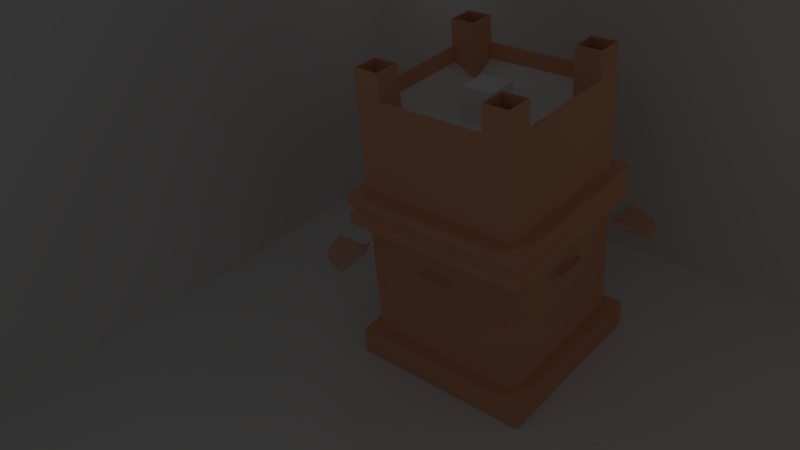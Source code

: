 # Source: mizbeach_nechoshet.blend  (saved by Blender 2.74.0; exported with 4.5.12 LTS)
import bpy
from mathutils import Matrix  # noqa: F401  (used for matrix-valued properties, if any)

bpy.ops.wm.read_factory_settings(use_empty=True)
scene = bpy.context.scene
scene.name = 'Scene'

# ---- collections
col_collection_1 = bpy.data.collections.new('Collection 1'); scene.collection.children.link(col_collection_1)

# ---- materials (node trees are filled in below, after node groups)
mat_material = bpy.data.materials.new('Material')
mat_material.alpha_threshold = 0.0
mat_material.use_transparent_shadow = False
mat_material.roughness = 0.5
mat_material.line_color = (0.0, 0.0, 0.0, 1.0)
mat_gravel = bpy.data.materials.new('gravel')
mat_gravel.alpha_threshold = 0.0
mat_gravel.use_transparent_shadow = False
mat_gravel.roughness = 0.5
mat_copper = bpy.data.materials.new('copper')
mat_copper.alpha_threshold = 0.0
mat_copper.use_transparent_shadow = False
mat_copper.diffuse_color = (0.8, 0.3902, 0.229, 1.0)
mat_copper.roughness = 0.5
mat_copper.specular_intensity = 0.7518

# ---- material node trees

# ---- world
world_world = bpy.data.worlds.new('World'); scene.world = world_world
world_world.color = (0.05088, 0.05088, 0.05088)
world_world.use_sun_shadow = False
world_world.sun_shadow_jitter_overblur = 0.0
world_world.cycles.sampling_method = 'MANUAL'
world_world.cycles.sample_map_resolution = 256

# ---- cameras
cam_camera_001 = bpy.data.cameras.new('Camera.001')
cam_camera_001.clip_end = 500.0
cam_camera_001.lens = 35.0
cam_camera_001.sensor_width = 32.0
cam_camera_001.sensor_height = 18.0
cam_camera_001.display_size = 2.0
cam_camera_001.dof.focus_distance = 0.0
cam_camera_001.dof.aperture_fstop = 128.0

# ---- lights
light_spot = bpy.data.lights.new('Spot', 'SPOT')
light_spot.transmission_factor = 0.0
light_spot.energy = 389.0
light_spot.shadow_buffer_clip_start = 0.5
light_spot.shadow_soft_size = 0.1
light_spot.shadow_maximum_resolution = 0.006
light_spot.use_absolute_resolution = True
light_spot.cycles.use_multiple_importance_sampling = False
light_point_001 = bpy.data.lights.new('Point.001', 'POINT')
light_point_001.color = (1.0, 0.9887, 0.4325)
light_point_001.transmission_factor = 0.0
light_point_001.energy = 178.0
light_point_001.shadow_buffer_clip_start = 0.5
light_point_001.shadow_soft_size = 0.1
light_point_001.shadow_maximum_resolution = 0.006
light_point_001.use_absolute_resolution = True
light_point_001.cycles.use_multiple_importance_sampling = False
light_area = bpy.data.lights.new('Area', 'AREA')
light_area.transmission_factor = 0.0
light_area.energy = 78.54
light_area.shadow_buffer_clip_start = 0.5
light_area.shadow_soft_size = 0.1
light_area.shadow_maximum_resolution = 0.006
light_area.use_absolute_resolution = True
light_area.size = 0.1
light_area.size_y = 0.1
light_area.cycles.use_multiple_importance_sampling = False
light_point = bpy.data.lights.new('Point', 'POINT')
light_point.color = (0.5256, 0.6923, 1.0)
light_point.transmission_factor = 0.0
light_point.energy = 272.0
light_point.shadow_buffer_clip_start = 0.5
light_point.shadow_soft_size = 0.1
light_point.shadow_maximum_resolution = 0.006
light_point.use_absolute_resolution = True
light_point.cycles.use_multiple_importance_sampling = False

# ---- meshes
me_cube_006 = bpy.data.meshes.new('Cube.006')
me_cube_006.from_pydata([(-1.0, -1.0, -1.0), (-1.0, -1.0, 1.0), (-1.0, 1.0, -1.0), (-1.0, 1.0, 1.0), (1.0, -1.0, -1.0), (1.0, -1.0, 1.0), (1.0, 1.0, -1.0), (1.0, 1.0, 1.0)], [], [(1, 3, 2, 0), (3, 7, 6, 2), (7, 5, 4, 6), (5, 1, 0, 4), (0, 2, 6, 4), (5, 7, 3, 1)])
me_cube_006.materials.append(mat_material)
me_cube_006.use_remesh_preserve_volume = False
me_cube_006.use_remesh_preserve_attributes = False
me_cube_006.use_mirror_vertex_groups = False
me_cube_006.update()
me_cube_005 = bpy.data.meshes.new('Cube.005')
me_cube_005.from_pydata([(-1.0, -1.0, -1.0), (-1.0, -1.0, 1.0), (-1.0, 1.0, -1.0), (-1.0, 1.0, 1.0), (1.0, -1.0, -1.0), (1.0, -1.0, 1.0), (1.0, 1.0, -1.0), (1.0, 1.0, 1.0)], [], [(1, 3, 2, 0), (3, 7, 6, 2), (7, 5, 4, 6), (5, 1, 0, 4), (0, 2, 6, 4), (5, 7, 3, 1)])
me_cube_005.materials.append(mat_material)
me_cube_005.use_remesh_preserve_volume = False
me_cube_005.use_remesh_preserve_attributes = False
me_cube_005.use_mirror_vertex_groups = False
me_cube_005.update()
me_cube_004 = bpy.data.meshes.new('Cube.004')
me_cube_004.from_pydata([(-1.0, -1.0, -1.0), (-1.0, -1.0, 1.0), (-1.0, 1.0, -1.0), (-1.0, 1.0, 1.0), (1.0, -1.0, -1.0), (1.0, -1.0, 1.0), (1.0, 1.0, -1.0), (1.0, 1.0, 1.0)], [], [(1, 3, 2, 0), (3, 7, 6, 2), (7, 5, 4, 6), (5, 1, 0, 4), (0, 2, 6, 4), (5, 7, 3, 1)])
me_cube_004.materials.append(mat_material)
me_cube_004.use_remesh_preserve_volume = False
me_cube_004.use_remesh_preserve_attributes = False
me_cube_004.use_mirror_vertex_groups = False
me_cube_004.update()
me_cube_003 = bpy.data.meshes.new('Cube.003')
me_cube_003.from_pydata([(-1.0, -1.0, -1.0), (-1.0, -1.0, 1.14), (-1.0, 1.0, -1.0), (-1.0, 1.0, 1.14), (1.0, -1.0, -1.0), (1.0, -1.0, 1.14), (1.0, 1.0, -1.0), (1.0, 1.0, 1.14), (-0.2007, 1.0, 1.14), (0.2007, 1.0, 1.14), (0.2007, 1.0, -1.0), (-0.2007, 1.0, -1.0), (0.2007, -1.0, 1.14), (-0.2007, -1.0, 1.14), (-0.2007, -1.0, -1.0), (0.2007, -1.0, -1.0), (-1.0, -0.2007, 1.14), (-1.0, 0.2007, 1.14), (-1.0, 0.2007, -1.0), (-1.0, -0.2007, -1.0), (1.0, 0.2007, 1.14), (1.0, -0.2007, 1.14), (1.0, -0.2007, -1.0), (1.0, 0.2007, -1.0), (0.2007, 0.2007, 1.0), (0.2007, -0.2007, 1.0), (-0.2007, 0.2007, 1.0), (-0.2007, -0.2007, 1.0), (-0.2007, 0.2007, -1.0), (-0.2007, -0.2007, -1.0), (0.2007, 0.2007, -1.0), (0.2007, -0.2007, -1.0), (0.2007, 0.2007, 1.255), (0.2007, -0.2007, 1.255), (-0.2007, 0.2007, 1.255), (-0.2007, -0.2007, 1.255), (-0.602, 1.0, -1.0), (-0.602, -1.0, 1.14), (-0.602, 1.0, 1.14), (-0.602, -1.0, -1.0), (-0.602, -0.2007, -1.0), (-0.602, 0.2007, -1.0), (-0.602, -0.2007, 1.0), (-0.602, 0.2007, 1.0), (0.602, 1.0, 1.14), (0.602, -1.0, -1.0), (0.602, 1.0, -1.0), (0.602, -1.0, 1.14), (0.602, -0.2007, 1.0), (0.602, 0.2007, 1.0), (0.602, -0.2007, -1.0), (0.602, 0.2007, -1.0), (-1.0, 0.602, 1.14), (1.0, 0.602, -1.0), (-1.0, 0.602, -1.0), (1.0, 0.602, 1.14), (0.2007, 0.602, 1.0), (-0.2007, 0.602, 1.0), (-0.2007, 0.602, -1.0), (0.2007, 0.602, -1.0), (-0.602, 0.602, -1.0), (-0.602, 0.602, 1.0), (0.602, 0.602, 1.0), (0.602, 0.602, -1.0), (-1.0, -0.602, -1.0), (1.0, -0.602, 1.14), (0.2007, -0.602, 1.0), (-0.2007, -0.602, 1.0), (-0.2007, -0.602, -1.0), (0.2007, -0.602, -1.0), (-1.0, -0.602, 1.14), (1.0, -0.602, -1.0), (-0.602, -0.602, 1.0), (-0.602, -0.602, -1.0), (0.602, -0.602, -1.0), (0.602, -0.602, 1.0)], [], [(52, 3, 2, 54), (44, 7, 6, 46), (65, 5, 4, 71), (37, 1, 0, 39), (63, 46, 6, 53), (61, 38, 3, 52), (62, 44, 9, 56), (56, 9, 8, 57), (60, 36, 11, 58), (58, 11, 10, 59), (47, 12, 15, 45), (12, 13, 14, 15), (38, 8, 11, 36), (8, 9, 10, 11), (68, 29, 31, 69), (29, 28, 30, 31), (73, 40, 29, 68), (40, 41, 28, 29), (66, 25, 27, 67), (24, 26, 34, 32), (75, 48, 25, 66), (48, 49, 24, 25), (72, 42, 16, 70), (42, 43, 17, 16), (74, 50, 22, 71), (50, 51, 23, 22), (55, 20, 23, 53), (20, 21, 22, 23), (70, 16, 19, 64), (16, 17, 18, 19), (33, 32, 34, 35), (27, 25, 33, 35), (26, 27, 35, 34), (25, 24, 32, 33), (27, 26, 43, 42), (67, 27, 42, 72), (19, 18, 41, 40), (64, 19, 40, 73), (3, 38, 36, 2), (54, 2, 36, 60), (57, 8, 38, 61), (13, 37, 39, 14), (31, 30, 51, 50), (69, 31, 50, 74), (21, 20, 49, 48), (65, 21, 48, 75), (5, 47, 45, 4), (55, 7, 44, 62), (59, 10, 46, 63), (9, 44, 46, 10), (30, 59, 63, 51), (20, 55, 62, 49), (26, 57, 61, 43), (18, 54, 60, 41), (7, 55, 53, 6), (28, 58, 59, 30), (41, 60, 58, 28), (24, 56, 57, 26), (49, 62, 56, 24), (43, 61, 52, 17), (51, 63, 53, 23), (17, 52, 54, 18), (5, 65, 75, 47), (15, 69, 74, 45), (0, 64, 73, 39), (13, 67, 72, 37), (1, 70, 64, 0), (45, 74, 71, 4), (37, 72, 70, 1), (47, 75, 66, 12), (12, 66, 67, 13), (39, 73, 68, 14), (14, 68, 69, 15), (21, 65, 71, 22)])
me_cube_003.materials.append(mat_gravel)
me_cube_003.use_remesh_preserve_volume = False
me_cube_003.use_remesh_preserve_attributes = False
me_cube_003.use_mirror_vertex_groups = False
me_cube_003.update()
me_plane_004 = bpy.data.meshes.new('Plane.004')
me_plane_004.from_pydata([(-1.0, 0.3333, 0.0), (-1.0, -0.3333, 0.0), (1.0, -0.3333, 0.0), (-0.3333, -1.0, 0.0), (0.3333, -1.0, 0.0), (0.3333, 1.0, 0.0), (-0.3333, 1.0, 0.0), (-0.6651, 0.0, 0.0), (0.6651, 0.0, 0.0), (0.0, 0.6651, 0.0), (0.0, -0.6651, 0.0), (-1.0, 0.3333, 0.1), (-1.0, -0.3333, 0.1), (-0.3333, -1.0, 0.1), (0.3333, -1.0, 0.1), (0.3333, 1.0, 0.1), (-0.3333, 1.0, 0.1), (-0.6651, 0.0, 0.1), (0.6651, 0.0, 0.1), (0.0, 0.6651, 0.1), (0.0, -0.6651, 0.1), (-0.77, -1.848, -1.907e-06), (-0.6824, -2.509, -1.907e-06), (1.3, -2.247, -1.907e-06), (1.213, -1.586, -1.907e-06), (0.06603, -3.083, -1.907e-06), (0.7269, -2.995, -1.907e-06), (0.4643, -1.013, -1.907e-06), (-0.1966, -1.1, -1.907e-06), (-0.3942, -2.135, -1.907e-06), (0.9245, -1.96, -1.907e-06), (0.1778, -1.388, -1.907e-06), (0.3525, -2.707, -1.907e-06), (-0.77, -1.848, 0.1), (-0.6824, -2.509, 0.1), (1.3, -2.247, 0.1), (1.213, -1.586, 0.1), (0.06603, -3.083, 0.1), (0.7269, -2.995, 0.1), (0.4643, -1.013, 0.1), (-0.1966, -1.1, 0.1), (-0.3942, -2.135, 0.1), (0.9245, -1.96, 0.1), (0.1778, -1.388, 0.1), (0.3525, -2.707, 0.1), (-0.2554, -3.981, -3.815e-06), (-0.08183, -4.625, -3.815e-06), (1.849, -4.104, -3.815e-06), (1.676, -3.46, -3.815e-06), (0.7354, -5.095, -3.815e-06), (1.379, -4.921, -3.815e-06), (0.8584, -2.99, -3.815e-06), (0.2147, -3.164, -3.815e-06), (0.1547, -4.216, -3.815e-06), (1.439, -3.87, -3.815e-06), (0.6237, -3.401, -3.815e-06), (0.9701, -4.685, -3.815e-06), (-0.2554, -3.981, 0.1), (-0.08183, -4.625, 0.1), (1.849, -4.104, 0.1), (1.676, -3.46, 0.1), (0.7354, -5.095, 0.1), (1.379, -4.921, 0.1), (0.8584, -2.99, 0.1), (0.2147, -3.164, 0.1), (0.1547, -4.216, 0.1), (1.439, -3.87, 0.1), (0.6237, -3.401, 0.1), (0.9701, -4.685, 0.1), (0.5348, -6.028, -5.722e-06), (0.7913, -6.643, -5.722e-06), (2.637, -5.873, -5.722e-06), (2.381, -5.258, -5.722e-06), (1.663, -7.002, -5.722e-06), (2.279, -6.745, -5.722e-06), (1.509, -4.899, -5.722e-06), (0.8935, -5.156, -5.722e-06), (0.9721, -6.207, -5.722e-06), (2.2, -5.695, -5.722e-06), (1.33, -5.337, -5.722e-06), (1.842, -6.565, -5.722e-06), (0.5348, -6.028, 0.09999), (0.7913, -6.643, 0.09999), (2.637, -5.873, 0.09999), (2.381, -5.258, 0.09999), (1.663, -7.002, 0.09999), (2.279, -6.745, 0.09999), (1.509, -4.899, 0.09999), (0.8935, -5.156, 0.09999), (0.9721, -6.207, 0.09999), (2.2, -5.695, 0.09999), (1.33, -5.337, 0.09999), (1.842, -6.565, 0.09999), (1.587, -7.953, -7.629e-06), (1.922, -8.529, -7.629e-06), (3.651, -7.524, -7.629e-06), (3.316, -6.948, -7.629e-06), (2.833, -8.77, -7.629e-06), (3.41, -8.435, -7.629e-06), (2.404, -6.706, -7.629e-06), (1.828, -7.042, -7.629e-06), (2.044, -8.073, -7.629e-06), (3.194, -7.404, -7.629e-06), (2.284, -7.164, -7.629e-06), (2.953, -8.313, -7.629e-06), (1.587, -7.953, 0.09999), (1.922, -8.529, 0.09999), (3.651, -7.524, 0.09999), (3.316, -6.948, 0.09999), (2.833, -8.77, 0.09999), (3.41, -8.435, 0.09999), (2.404, -6.706, 0.09999), (1.828, -7.042, 0.09999), (2.044, -8.073, 0.09999), (3.194, -7.404, 0.09999), (2.284, -7.164, 0.09999), (2.953, -8.313, 0.09999), (2.883, -9.723, -9.537e-06), (3.291, -10.25, -9.537e-06), (4.872, -9.027, -9.537e-06), (4.464, -8.5, -9.537e-06), (4.226, -10.37, -9.537e-06), (4.753, -9.962, -9.537e-06), (3.529, -8.38, -9.537e-06), (3.002, -8.788, -9.537e-06), (3.351, -9.782, -9.537e-06), (4.404, -8.968, -9.537e-06), (3.471, -8.849, -9.537e-06), (4.284, -9.901, -9.537e-06), (2.883, -9.723, 0.09999), (3.291, -10.25, 0.09999), (4.872, -9.027, 0.09999), (4.464, -8.5, 0.09999), (4.226, -10.37, 0.09999), (4.753, -9.962, 0.09999), (3.529, -8.38, 0.09999), (3.002, -8.788, 0.09999), (3.351, -9.782, 0.09999), (4.404, -8.968, 0.09999), (3.471, -8.849, 0.09999), (4.284, -9.901, 0.09999), (4.4, -11.31, -1.144e-05), (4.873, -11.78, -1.144e-05), (6.281, -10.36, -1.144e-05), (5.807, -9.887, -1.144e-05), (5.816, -11.77, -1.144e-05), (6.285, -11.3, -1.144e-05), (4.864, -9.892, -1.144e-05), (4.395, -10.37, -1.144e-05), (4.872, -11.3, -1.144e-05), (5.808, -10.36, -1.144e-05), (4.868, -10.36, -1.144e-05), (5.813, -11.3, -1.144e-05), (4.4, -11.31, 0.09999), (4.873, -11.78, 0.09999), (6.281, -10.36, 0.09999), (5.807, -9.887, 0.09999), (5.816, -11.77, 0.09999), (6.285, -11.3, 0.09999), (4.864, -9.892, 0.09999), (4.395, -10.37, 0.09999), (4.872, -11.3, 0.09999), (5.808, -10.36, 0.09999), (4.868, -10.36, 0.09999), (5.813, -11.3, 0.09999), (6.112, -12.68, -1.335e-05), (6.643, -13.08, -1.335e-05), (7.851, -11.49, -1.335e-05), (7.32, -11.09, -1.335e-05), (7.577, -12.95, -1.335e-05), (7.98, -12.42, -1.335e-05), (6.386, -11.22, -1.335e-05), (5.983, -11.75, -1.335e-05), (6.58, -12.61, -1.335e-05), (7.383, -11.56, -1.335e-05), (6.452, -11.68, -1.335e-05), (7.511, -12.49, -1.335e-05), (6.112, -12.68, 0.09999), (6.643, -13.08, 0.09999), (7.851, -11.49, 0.09999), (7.32, -11.09, 0.09999), (7.577, -12.95, 0.09999), (7.98, -12.42, 0.09999), (6.386, -11.22, 0.09999), (5.983, -11.75, 0.09999), (6.58, -12.61, 0.09999), (7.383, -11.56, 0.09999), (6.452, -11.68, 0.09999), (7.511, -12.49, 0.09999), (7.989, -13.82, -1.526e-05), (8.568, -14.15, -1.526e-05), (9.557, -12.41, -1.526e-05), (8.978, -12.08, -1.526e-05), (9.477, -13.9, -1.526e-05), (9.807, -13.32, -1.526e-05), (8.069, -12.33, -1.526e-05), (7.739, -12.91, -1.526e-05), (8.444, -13.69, -1.526e-05), (9.102, -12.53, -1.526e-05), (8.195, -12.78, -1.526e-05), (9.351, -13.44, -1.526e-05), (7.989, -13.82, 0.09998), (8.568, -14.15, 0.09998), (9.557, -12.41, 0.09998), (8.978, -12.08, 0.09998), (9.477, -13.9, 0.09998), (9.807, -13.32, 0.09998), (8.069, -12.33, 0.09998), (7.739, -12.91, 0.09998), (8.444, -13.69, 0.09998), (9.102, -12.53, 0.09998), (8.195, -12.78, 0.09998), (9.351, -13.44, 0.09998), (9.999, -14.69, -1.717e-05), (10.62, -14.95, -1.717e-05), (11.37, -13.09, -1.717e-05), (10.75, -12.84, -1.717e-05), (11.49, -14.58, -1.717e-05), (11.74, -13.96, -1.717e-05), (9.883, -13.21, -1.717e-05), (9.632, -13.83, -1.717e-05), (10.43, -14.51, -1.717e-05), (10.93, -13.28, -1.717e-05), (10.07, -13.64, -1.717e-05), (11.3, -14.14, -1.717e-05), (9.999, -14.69, 0.09998), (10.62, -14.95, 0.09998), (11.37, -13.09, 0.09998), (10.75, -12.84, 0.09998), (11.49, -14.58, 0.09998), (11.74, -13.96, 0.09998), (9.883, -13.21, 0.09998), (9.632, -13.83, 0.09998), (10.43, -14.51, 0.09998), (10.93, -13.28, 0.09998), (10.07, -13.64, 0.09998), (11.3, -14.14, 0.09998), (12.11, -15.3, -1.907e-05), (12.75, -15.47, -1.907e-05), (13.25, -13.53, -1.907e-05), (12.61, -13.37, -1.907e-05), (13.57, -14.99, -1.907e-05), (13.73, -14.35, -1.907e-05), (11.8, -13.84, -1.907e-05), (11.63, -14.49, -1.907e-05), (12.51, -15.06, -1.907e-05), (12.85, -13.77, -1.907e-05), (12.04, -14.25, -1.907e-05), (13.32, -14.58, -1.907e-05), (12.11, -15.3, 0.09998), (12.75, -15.47, 0.09998), (13.25, -13.53, 0.09998), (12.61, -13.37, 0.09998), (13.57, -14.99, 0.09998), (13.73, -14.35, 0.09998), (11.8, -13.84, 0.09998), (11.63, -14.49, 0.09998), (12.51, -15.06, 0.09998), (12.85, -13.77, 0.09998), (12.04, -14.25, 0.09998), (13.32, -14.58, 0.09998), (14.28, -15.63, -2.098e-05), (14.94, -15.71, -2.098e-05), (15.18, -13.72, -2.098e-05), (14.52, -13.64, -2.098e-05), (15.68, -15.13, -2.098e-05), (15.76, -14.47, -2.098e-05), (13.78, -14.22, -2.098e-05), (13.7, -14.88, -2.098e-05), (14.65, -15.34, -2.098e-05), (14.81, -14.02, -2.098e-05), (14.07, -14.59, -2.098e-05), (15.39, -14.76, -2.098e-05), (14.28, -15.63, 0.09998), (14.94, -15.71, 0.09998), (15.18, -13.72, 0.09998), (14.52, -13.64, 0.09998), (15.68, -15.13, 0.09998), (15.76, -14.47, 0.09998), (13.78, -14.22, 0.09998), (13.7, -14.88, 0.09998), (14.65, -15.34, 0.09998), (14.81, -14.02, 0.09998), (14.07, -14.59, 0.09998), (15.39, -14.76, 0.09998), (1.0, 0.3333, 0.0), (3.0, -0.3333, 0.0), (2.333, -1.0, 0.0), (2.333, 1.0, 0.0), (1.667, 1.0, 0.0), (1.0, 0.3333, 0.1), (1.0, -0.3333, 0.1), (3.0, 0.3333, 0.1), (2.333, -1.0, 0.1), (2.333, 1.0, 0.1), (1.667, 1.0, 0.1), (1.209, -1.563, -1.907e-06), (1.295, -2.224, -1.907e-06), (3.278, -1.964, -1.907e-06), (3.192, -1.303, -1.907e-06), (2.043, -2.799, -1.907e-06), (2.704, -2.712, -1.907e-06), (2.444, -0.7289, -1.907e-06), (1.783, -0.8154, -1.907e-06), (1.584, -1.85, -1.907e-06), (2.903, -1.677, -1.907e-06), (2.157, -1.104, -1.907e-06), (2.33, -2.423, -1.907e-06), (1.209, -1.563, 0.1), (1.295, -2.224, 0.1), (3.278, -1.964, 0.1), (3.192, -1.303, 0.1), (2.043, -2.799, 0.1), (2.704, -2.712, 0.1), (2.444, -0.7289, 0.1), (1.783, -0.8154, 0.1), (1.584, -1.85, 0.1), (2.903, -1.677, 0.1), (2.157, -1.104, 0.1), (2.33, -2.423, 0.1), (1.662, -3.416, -3.815e-06), (1.833, -4.06, -3.815e-06), (3.766, -3.546, -3.815e-06), (3.594, -2.902, -3.815e-06), (2.649, -4.533, -3.815e-06), (3.293, -4.362, -3.815e-06), (2.779, -2.429, -3.815e-06), (2.134, -2.6, -3.815e-06), (2.071, -3.652, -3.815e-06), (3.356, -3.31, -3.815e-06), (2.543, -2.838, -3.815e-06), (2.885, -4.124, -3.815e-06), (1.662, -3.416, 0.1), (1.833, -4.06, 0.1), (3.766, -3.546, 0.1), (3.594, -2.902, 0.1), (2.649, -4.533, 0.1), (3.293, -4.362, 0.1), (2.779, -2.429, 0.1), (2.134, -2.6, 0.1), (2.071, -3.652, 0.1), (3.356, -3.31, 0.1), (2.543, -2.838, 0.1), (2.885, -4.124, 0.1), (2.351, -5.195, -5.722e-06), (2.605, -5.811, -5.722e-06), (4.454, -5.05, -5.722e-06), (4.201, -4.434, -5.722e-06), (3.475, -6.174, -5.722e-06), (4.091, -5.921, -5.722e-06), (3.33, -4.071, -5.722e-06), (2.714, -4.325, -5.722e-06), (2.788, -5.376, -5.722e-06), (4.018, -4.87, -5.722e-06), (3.15, -4.508, -5.722e-06), (3.656, -5.738, -5.722e-06), (2.351, -5.195, 0.09999), (2.605, -5.811, 0.09999), (4.454, -5.05, 0.09999), (4.201, -4.434, 0.09999), (3.475, -6.174, 0.09999), (4.091, -5.921, 0.09999), (3.33, -4.071, 0.09999), (2.714, -4.325, 0.09999), (2.788, -5.376, 0.09999), (4.018, -4.87, 0.09999), (3.15, -4.508, 0.09999), (3.656, -5.738, 0.09999), (3.266, -6.869, -7.629e-06), (3.597, -7.448, -7.629e-06), (5.332, -6.453, -7.629e-06), (5.001, -5.875, -7.629e-06), (4.507, -7.694, -7.629e-06), (5.085, -7.363, -7.629e-06), (4.091, -5.628, -7.629e-06), (3.512, -5.959, -7.629e-06), (3.722, -6.992, -7.629e-06), (4.876, -6.33, -7.629e-06), (3.968, -6.084, -7.629e-06), (4.63, -7.238, -7.629e-06), (3.266, -6.869, 0.09999), (3.597, -7.448, 0.09999), (5.332, -6.453, 0.09999), (5.001, -5.875, 0.09999), (4.507, -7.694, 0.09999), (5.085, -7.363, 0.09999), (4.091, -5.628, 0.09999), (3.512, -5.959, 0.09999), (3.722, -6.992, 0.09999), (4.876, -6.33, 0.09999), (3.968, -6.084, 0.09999), (4.63, -7.238, 0.09999), (4.39, -8.411, -9.537e-06), (4.793, -8.941, -9.537e-06), (6.385, -7.73, -9.537e-06), (5.981, -7.199, -9.537e-06), (5.728, -9.068, -9.537e-06), (6.258, -8.664, -9.537e-06), (5.047, -7.073, -9.537e-06), (4.516, -7.476, -9.537e-06), (4.858, -8.473, -9.537e-06), (5.916, -7.667, -9.537e-06), (4.984, -7.541, -9.537e-06), (5.79, -8.599, -9.537e-06), (4.39, -8.411, 0.09999), (4.793, -8.941, 0.09999), (6.385, -7.73, 0.09999), (5.981, -7.199, 0.09999), (5.728, -9.068, 0.09999), (6.258, -8.664, 0.09999), (5.047, -7.073, 0.09999), (4.516, -7.476, 0.09999), (4.858, -8.473, 0.09999), (5.916, -7.667, 0.09999), (4.984, -7.541, 0.09999), (5.79, -8.599, 0.09999), (5.704, -9.793, -1.144e-05), (6.173, -10.27, -1.144e-05), (7.594, -8.859, -1.144e-05), (7.125, -8.386, -1.144e-05), (7.116, -10.27, -1.144e-05), (7.59, -9.802, -1.144e-05), (6.182, -8.381, -1.144e-05), (5.708, -8.85, -1.144e-05), (6.176, -9.794, -1.144e-05), (7.122, -8.858, -1.144e-05), (6.181, -8.854, -1.144e-05), (7.117, -9.799, -1.144e-05), (5.704, -9.793, 0.09999), (6.173, -10.27, 0.09999), (7.594, -8.859, 0.09999), (7.125, -8.386, 0.09999), (7.116, -10.27, 0.09999), (7.59, -9.802, 0.09999), (6.182, -8.381, 0.09999), (5.708, -8.85, 0.09999), (6.176, -9.794, 0.09999), (7.122, -8.858, 0.09999), (6.181, -8.854, 0.09999), (7.117, -9.799, 0.09999), (7.187, -10.99, -1.335e-05), (7.713, -11.4, -1.335e-05), (8.94, -9.822, -1.335e-05), (8.413, -9.414, -1.335e-05), (8.649, -11.28, -1.335e-05), (9.058, -10.76, -1.335e-05), (7.478, -9.532, -1.335e-05), (7.069, -10.06, -1.335e-05), (7.655, -10.93, -1.335e-05), (8.471, -9.883, -1.335e-05), (7.538, -10.0, -1.335e-05), (8.589, -10.82, -1.335e-05), (7.187, -10.99, 0.09999), (7.713, -11.4, 0.09999), (8.94, -9.822, 0.09999), (8.413, -9.414, 0.09999), (8.649, -11.28, 0.09999), (9.058, -10.76, 0.09999), (7.478, -9.532, 0.09999), (7.069, -10.06, 0.09999), (7.655, -10.93, 0.09999), (8.471, -9.883, 0.09999), (7.538, -10.0, 0.09999), (8.589, -10.82, 0.09999), (8.813, -11.99, -1.526e-05), (9.388, -12.33, -1.526e-05), (10.4, -10.6, -1.526e-05), (9.824, -10.27, -1.526e-05), (10.3, -12.09, -1.526e-05), (10.64, -11.51, -1.526e-05), (8.911, -10.5, -1.526e-05), (8.574, -11.08, -1.526e-05), (9.269, -11.87, -1.526e-05), (9.942, -10.72, -1.526e-05), (9.032, -10.96, -1.526e-05), (10.18, -11.63, -1.526e-05), (8.813, -11.99, 0.09998), (9.388, -12.33, 0.09998), (10.4, -10.6, 0.09998), (9.824, -10.27, 0.09998), (10.3, -12.09, 0.09998), (10.64, -11.51, 0.09998), (8.911, -10.5, 0.09998), (8.574, -11.08, 0.09998), (9.269, -11.87, 0.09998), (9.942, -10.72, 0.09998), (9.032, -10.96, 0.09998), (10.18, -11.63, 0.09998), (10.55, -12.77, -1.717e-05), (11.17, -13.03, -1.717e-05), (11.95, -11.19, -1.717e-05), (11.33, -10.93, -1.717e-05), (12.04, -12.67, -1.717e-05), (12.3, -12.06, -1.717e-05), (10.46, -11.28, -1.717e-05), (10.2, -11.9, -1.717e-05), (10.99, -12.59, -1.717e-05), (11.51, -11.37, -1.717e-05), (10.64, -11.72, -1.717e-05), (11.86, -12.24, -1.717e-05), (10.55, -12.77, 0.09998), (11.17, -13.03, 0.09998), (11.95, -11.19, 0.09998), (11.33, -10.93, 0.09998), (12.04, -12.67, 0.09998), (12.3, -12.06, 0.09998), (10.46, -11.28, 0.09998), (10.2, -11.9, 0.09998), (10.99, -12.59, 0.09998), (11.51, -11.37, 0.09998), (10.64, -11.72, 0.09998), (11.86, -12.24, 0.09998), (12.38, -13.32, -1.907e-05), (13.02, -13.49, -1.907e-05), (13.56, -11.57, -1.907e-05), (12.92, -11.39, -1.907e-05), (13.84, -13.03, -1.907e-05), (14.02, -12.39, -1.907e-05), (12.09, -11.85, -1.907e-05), (11.92, -12.5, -1.907e-05), (12.79, -13.08, -1.907e-05), (13.15, -11.8, -1.907e-05), (12.33, -12.26, -1.907e-05), (13.61, -12.62, -1.907e-05), (12.38, -13.32, 0.09998), (13.02, -13.49, 0.09998), (13.56, -11.57, 0.09998), (12.92, -11.39, 0.09998), (13.84, -13.03, 0.09998), (14.02, -12.39, 0.09998), (12.09, -11.85, 0.09998), (11.92, -12.5, 0.09998), (12.79, -13.08, 0.09998), (13.15, -11.8, 0.09998), (12.33, -12.26, 0.09998), (13.61, -12.62, 0.09998), (14.27, -13.62, -2.098e-05), (15.68, -13.15, -2.098e-05), (13.79, -12.21, -2.098e-05), (13.7, -12.87, -2.098e-05), (14.83, -12.02, -2.098e-05), (14.08, -12.58, -2.098e-05), (15.39, -12.77, -2.098e-05), (14.93, -13.71, 0.09998), (14.54, -11.64, 0.09998), (15.68, -13.15, 0.09998), (15.77, -12.49, 0.09998), (13.79, -12.21, 0.09998), (14.64, -13.33, 0.09998), (14.83, -12.02, 0.09998), (3.0, 0.3333, 0.0), (1.667, -1.0, 0.0), (1.335, 0.0, 0.0), (2.665, 0.0, 0.0), (2.0, 0.6651, 0.0), (2.0, -0.6651, 0.0), (3.0, -0.3333, 0.1), (1.667, -1.0, 0.1), (1.335, 0.0, 0.1), (2.665, 0.0, 0.1), (2.0, 0.6651, 0.1), (2.0, -0.6651, 0.1), (14.93, -13.71, -2.098e-05), (15.2, -11.73, -2.098e-05), (14.54, -11.64, -2.098e-05), (15.77, -12.49, -2.098e-05), (14.64, -13.33, -2.098e-05), (14.27, -13.62, 0.09998), (15.2, -11.73, 0.09998), (13.7, -12.87, 0.09998), (14.08, -12.58, 0.09998), (15.39, -12.77, 0.09998), (5.0, 0.3333, 0.0), (3.667, -1.0, 0.0), (4.333, -1.0, 0.0), (4.333, 1.0, 0.0), (3.667, 1.0, 0.0), (3.335, 0.0, 0.0), (4.665, 0.0, 0.0), (4.0, 0.6651, 0.0), (4.0, -0.6651, 0.0), (5.0, -0.3333, 0.1), (5.0, 0.3333, 0.1), (3.667, -1.0, 0.1), (4.333, -1.0, 0.1), (4.333, 1.0, 0.1), (3.667, 1.0, 0.1), (3.335, 0.0, 0.1), (4.665, 0.0, 0.1), (4.0, 0.6651, 0.1), (4.0, -0.6651, 0.1), (3.306, -1.855, -1.907e-06), (3.422, -2.511, -1.907e-06), (5.391, -2.164, -1.907e-06), (5.275, -1.508, -1.907e-06), (4.194, -3.052, -1.907e-06), (4.85, -2.936, -1.907e-06), (4.503, -0.9668, -1.907e-06), (3.847, -1.083, -1.907e-06), (3.693, -2.125, -1.907e-06), (5.003, -1.894, -1.907e-06), (4.233, -1.354, -1.907e-06), (4.464, -2.664, -1.907e-06), (3.306, -1.855, 0.1), (3.422, -2.511, 0.1), (5.391, -2.164, 0.1), (5.275, -1.508, 0.1), (4.194, -3.052, 0.1), (4.85, -2.936, 0.1), (4.503, -0.9668, 0.1), (3.847, -1.083, 0.1), (3.693, -2.125, 0.1), (5.003, -1.894, 0.1), (4.233, -1.354, 0.1), (4.464, -2.664, 0.1), (3.987, -3.957, -3.815e-06), (4.215, -4.583, -3.815e-06), (6.094, -3.899, -3.815e-06), (5.866, -3.273, -3.815e-06), (5.069, -4.982, -3.815e-06), (5.696, -4.754, -3.815e-06), (5.012, -2.874, -3.815e-06), (4.385, -3.102, -3.815e-06), (4.416, -4.155, -3.815e-06), (5.666, -3.7, -3.815e-06), (4.813, -3.303, -3.815e-06), (5.268, -4.553, -3.815e-06), (3.987, -3.957, 0.1), (4.215, -4.583, 0.1), (6.094, -3.899, 0.1), (5.866, -3.273, 0.1), (5.069, -4.982, 0.1), (5.696, -4.754, 0.1), (5.012, -2.874, 0.1), (4.385, -3.102, 0.1), (4.416, -4.155, 0.1), (5.666, -3.7, 0.1), (4.813, -3.303, 0.1), (5.268, -4.553, 0.1), (5.023, -5.908, -5.722e-06), (5.356, -6.486, -5.722e-06), (7.088, -5.486, -5.722e-06), (6.755, -4.908, -5.722e-06), (6.267, -6.73, -5.722e-06), (6.844, -6.396, -5.722e-06), (5.844, -4.664, -5.722e-06), (5.267, -4.998, -5.722e-06), (5.479, -6.03, -5.722e-06), (6.631, -5.365, -5.722e-06), (5.723, -5.121, -5.722e-06), (6.388, -6.273, -5.722e-06), (5.023, -5.908, 0.09999), (5.356, -6.486, 0.09999), (7.088, -5.486, 0.09999), (6.755, -4.908, 0.09999), (6.267, -6.73, 0.09999), (6.844, -6.396, 0.09999), (5.844, -4.664, 0.09999), (5.267, -4.998, 0.09999), (5.479, -6.03, 0.09999), (6.631, -5.365, 0.09999), (5.723, -5.121, 0.09999), (6.388, -6.273, 0.09999), (6.382, -7.651, -7.629e-06), (6.81, -8.161, -7.629e-06), (8.342, -6.876, -7.629e-06), (7.914, -6.365, -7.629e-06), (7.749, -8.243, -7.629e-06), (8.26, -7.815, -7.629e-06), (6.974, -6.283, -7.629e-06), (6.464, -6.711, -7.629e-06), (6.852, -7.691, -7.629e-06), (7.871, -6.836, -7.629e-06), (6.934, -6.754, -7.629e-06), (7.789, -7.773, -7.629e-06), (6.382, -7.651, 0.09999), (6.81, -8.161, 0.09999), (8.342, -6.876, 0.09999), (7.914, -6.365, 0.09999), (7.749, -8.243, 0.09999), (8.26, -7.815, 0.09999), (6.974, -6.283, 0.09999), (6.464, -6.711, 0.09999), (6.852, -7.691, 0.09999), (7.871, -6.836, 0.09999), (6.934, -6.754, 0.09999), (7.789, -7.773, 0.09999), (8.022, -9.13, -9.537e-06), (8.533, -9.559, -9.537e-06), (9.819, -8.027, -9.537e-06), (9.308, -7.598, -9.537e-06), (9.472, -9.477, -9.537e-06), (9.901, -8.966, -9.537e-06), (8.369, -7.68, -9.537e-06), (7.94, -8.191, -9.537e-06), (8.493, -9.088, -9.537e-06), (9.348, -8.069, -9.537e-06), (8.411, -8.151, -9.537e-06), (9.43, -9.006, -9.537e-06), (8.022, -9.13, 0.09999), (8.533, -9.559, 0.09999), (9.819, -8.027, 0.09999), (9.308, -7.598, 0.09999), (9.472, -9.477, 0.09999), (9.901, -8.966, 0.09999), (8.369, -7.68, 0.09999), (7.94, -8.191, 0.09999), (8.493, -9.088, 0.09999), (9.348, -8.069, 0.09999), (8.411, -8.151, 0.09999), (9.43, -9.006, 0.09999), (9.895, -10.3, -1.144e-05), (10.47, -10.64, -1.144e-05), (11.47, -8.904, -1.144e-05), (10.9, -8.571, -1.144e-05), (11.38, -10.39, -1.144e-05), (11.72, -9.815, -1.144e-05), (9.984, -8.815, -1.144e-05), (9.651, -9.392, -1.144e-05), (10.35, -10.18, -1.144e-05), (11.02, -9.027, -1.144e-05), (10.11, -9.271, -1.144e-05), (11.26, -9.936, -1.144e-05), (9.895, -10.3, 0.09999), (10.47, -10.64, 0.09999), (11.47, -8.904, 0.09999), (10.9, -8.571, 0.09999), (11.38, -10.39, 0.09999), (11.72, -9.815, 0.09999), (9.984, -8.815, 0.09999), (9.651, -9.392, 0.09999), (10.35, -10.18, 0.09999), (11.02, -9.027, 0.09999), (10.11, -9.271, 0.09999), (11.26, -9.936, 0.09999), (11.94, -11.13, -1.335e-05), (12.57, -11.36, -1.335e-05), (13.25, -9.48, -1.335e-05), (12.63, -9.252, -1.335e-05), (13.42, -10.96, -1.335e-05), (13.65, -10.33, -1.335e-05), (11.77, -9.651, -1.335e-05), (11.54, -10.28, -1.335e-05), (12.37, -10.93, -1.335e-05), (12.83, -9.681, -1.335e-05), (11.97, -10.08, -1.335e-05), (13.22, -10.53, -1.335e-05), (11.94, -11.13, 0.09999), (12.57, -11.36, 0.09999), (13.25, -9.48, 0.09999), (12.63, -9.252, 0.09999), (13.42, -10.96, 0.09999), (13.65, -10.33, 0.09999), (11.77, -9.651, 0.09999), (11.54, -10.28, 0.09999), (12.37, -10.93, 0.09999), (12.83, -9.681, 0.09999), (11.97, -10.08, 0.09999), (13.22, -10.53, 0.09999), (14.1, -11.59, -1.526e-05), (14.76, -11.71, -1.526e-05), (15.11, -9.739, -1.526e-05), (14.45, -9.623, -1.526e-05), (15.53, -11.17, -1.526e-05), (15.65, -10.51, -1.526e-05), (13.68, -10.16, -1.526e-05), (13.56, -10.82, -1.526e-05), (14.49, -11.32, -1.526e-05), (14.72, -10.01, -1.526e-05), (13.95, -10.55, -1.526e-05), (15.26, -10.78, -1.526e-05), (14.1, -11.59, 0.09998), (14.76, -11.71, 0.09998), (15.11, -9.739, 0.09998), (14.45, -9.623, 0.09998), (15.53, -11.17, 0.09998), (15.65, -10.51, 0.09998), (13.68, -10.16, 0.09998), (13.56, -10.82, 0.09998), (14.49, -11.32, 0.09998), (14.72, -10.01, 0.09998), (13.95, -10.55, 0.09998), (15.26, -10.78, 0.09998), (5.0, -0.3333, 0.0), (7.0, -0.3333, 0.0), (7.0, 0.3333, 0.0), (5.667, -1.0, 0.0), (6.333, -1.0, 0.0), (6.333, 1.0, 0.0), (5.667, 1.0, 0.0), (5.335, 0.0, 0.0), (6.665, 0.0, 0.0), (6.0, 0.6651, 0.0), (6.0, -0.6651, 0.0), (7.0, -0.3333, 0.1), (5.667, -1.0, 0.1), (6.333, -1.0, 0.1), (6.333, 1.0, 0.1), (5.667, 1.0, 0.1), (5.335, 0.0, 0.1), (6.665, 0.0, 0.1), (6.0, 0.6651, 0.1), (6.0, -0.6651, 0.1), (5.327, -1.714, -1.907e-06), (5.456, -2.368, -1.907e-06), (7.418, -1.982, -1.907e-06), (7.29, -1.328, -1.907e-06), (6.239, -2.894, -1.907e-06), (6.893, -2.765, -1.907e-06), (6.507, -0.8024, -1.907e-06), (5.852, -0.9312, -1.907e-06), (5.72, -1.976, -1.907e-06), (7.025, -1.719, -1.907e-06), (6.244, -1.195, -1.907e-06), (6.501, -2.501, -1.907e-06), (5.327, -1.714, 0.1), (5.456, -2.368, 0.1), (7.418, -1.982, 0.1), (7.29, -1.328, 0.1), (6.239, -2.894, 0.1), (6.893, -2.765, 0.1), (6.507, -0.8024, 0.1), (5.852, -0.9312, 0.1), (5.72, -1.976, 0.1), (7.025, -1.719, 0.1), (6.244, -1.195, 0.1), (6.501, -2.501, 0.1), (6.044, -3.66, -3.815e-06), (6.297, -4.277, -3.815e-06), (8.147, -3.518, -3.815e-06), (7.895, -2.901, -3.815e-06), (7.166, -4.641, -3.815e-06), (7.783, -4.388, -3.815e-06), (7.025, -2.537, -3.815e-06), (6.408, -2.79, -3.815e-06), (6.48, -3.841, -3.815e-06), (7.711, -3.337, -3.815e-06), (6.843, -2.974, -3.815e-06), (7.348, -4.204, -3.815e-06), (6.044, -3.66, 0.1), (6.297, -4.277, 0.1), (8.147, -3.518, 0.1), (7.895, -2.901, 0.1), (7.166, -4.641, 0.1), (7.783, -4.388, 0.1), (7.025, -2.537, 0.1), (6.408, -2.79, 0.1), (6.48, -3.841, 0.1), (7.711, -3.337, 0.1), (6.843, -2.974, 0.1), (7.348, -4.204, 0.1), (7.123, -5.43, -5.722e-06), (7.49, -5.987, -5.722e-06), (9.16, -4.885, -5.722e-06), (8.792, -4.329, -5.722e-06), (8.414, -6.176, -5.722e-06), (8.97, -5.809, -5.722e-06), (7.869, -4.139, -5.722e-06), (7.312, -4.507, -5.722e-06), (7.586, -5.524, -5.722e-06), (8.696, -4.791, -5.722e-06), (7.775, -4.603, -5.722e-06), (8.508, -5.713, -5.722e-06), (7.123, -5.43, 0.09999), (7.49, -5.987, 0.09999), (9.16, -4.885, 0.09999), (8.792, -4.329, 0.09999), (8.414, -6.176, 0.09999), (8.97, -5.809, 0.09999), (7.869, -4.139, 0.09999), (7.312, -4.507, 0.09999), (7.586, -5.524, 0.09999), (8.696, -4.791, 0.09999), (7.775, -4.603, 0.09999), (8.508, -5.713, 0.09999), (8.524, -6.959, -7.629e-06), (8.992, -7.434, -7.629e-06), (10.42, -6.03, -7.629e-06), (9.949, -5.555, -7.629e-06), (9.935, -7.441, -7.629e-06), (10.41, -6.973, -7.629e-06), (9.006, -5.548, -7.629e-06), (8.531, -6.016, -7.629e-06), (8.997, -6.961, -7.629e-06), (9.944, -6.028, -7.629e-06), (9.004, -6.021, -7.629e-06), (9.937, -6.968, -7.629e-06), (8.524, -6.959, 0.09999), (8.992, -7.434, 0.09999), (10.42, -6.03, 0.09999), (9.949, -5.555, 0.09999), (9.935, -7.441, 0.09999), (10.41, -6.973, 0.09999), (9.006, -5.548, 0.09999), (8.531, -6.016, 0.09999), (8.997, -6.961, 0.09999), (9.944, -6.028, 0.09999), (9.004, -6.021, 0.09999), (9.937, -6.968, 0.09999), (10.19, -8.188, -9.537e-06), (10.75, -8.563, -9.537e-06), (11.87, -6.911, -9.537e-06), (11.32, -6.535, -9.537e-06), (11.67, -8.388, -9.537e-06), (12.05, -7.837, -9.537e-06), (10.39, -6.711, -9.537e-06), (10.02, -7.261, -9.537e-06), (10.66, -8.099, -9.537e-06), (11.41, -7.0, -9.537e-06), (10.48, -7.175, -9.537e-06), (11.58, -7.924, -9.537e-06), (10.19, -8.188, 0.09999), (10.75, -8.563, 0.09999), (11.87, -6.911, 0.09999), (11.32, -6.535, 0.09999), (11.67, -8.388, 0.09999), (12.05, -7.837, 0.09999), (10.39, -6.711, 0.09999), (10.02, -7.261, 0.09999), (10.66, -8.099, 0.09999), (11.41, -7.0, 0.09999), (10.48, -7.175, 0.09999), (11.58, -7.924, 0.09999), (12.07, -9.071, -1.144e-05), (12.68, -9.333, -1.144e-05), (13.47, -7.494, -1.144e-05), (12.86, -7.232, -1.144e-05), (13.56, -8.982, -1.144e-05), (13.82, -8.369, -1.144e-05), (11.98, -7.583, -1.144e-05), (11.72, -8.196, -1.144e-05), (12.51, -8.894, -1.144e-05), (13.03, -7.671, -1.144e-05), (12.16, -8.021, -1.144e-05), (13.38, -8.544, -1.144e-05), (12.07, -9.071, 0.09999), (12.68, -9.333, 0.09999), (13.47, -7.494, 0.09999), (12.86, -7.232, 0.09999), (13.56, -8.982, 0.09999), (13.82, -8.369, 0.09999), (11.98, -7.583, 0.09999), (11.72, -8.196, 0.09999), (12.51, -8.894, 0.09999), (13.03, -7.671, 0.09999), (12.16, -8.021, 0.09999), (13.38, -8.544, 0.09999), (14.08, -9.575, -1.335e-05), (14.73, -9.713, -1.335e-05), (15.15, -7.757, -1.335e-05), (14.5, -7.618, -1.335e-05), (15.52, -9.2, -1.335e-05), (15.66, -8.548, -1.335e-05), (13.71, -8.132, -1.335e-05), (13.57, -8.784, -1.335e-05), (14.48, -9.316, -1.335e-05), (14.75, -8.015, -1.335e-05), (13.97, -8.528, -1.335e-05), (15.27, -8.804, -1.335e-05), (14.08, -9.575, 0.09999), (14.73, -9.713, 0.09999), (15.15, -7.757, 0.09999), (14.5, -7.618, 0.09999), (15.52, -9.2, 0.09999), (15.66, -8.548, 0.09999), (13.71, -8.132, 0.09999), (13.57, -8.784, 0.09999), (14.48, -9.316, 0.09999), (14.75, -8.015, 0.09999), (13.97, -8.528, 0.09999), (15.27, -8.804, 0.09999), (9.0, -0.3333, 0.0), (9.0, 0.3333, 0.0), (7.667, -1.0, 0.0), (8.333, -1.0, 0.0), (8.333, 1.0, 0.0), (7.667, 1.0, 0.0), (7.335, 0.0, 0.0), (8.665, 0.0, 0.0), (8.0, 0.6651, 0.0), (8.0, -0.6651, 0.0), (7.0, 0.3333, 0.1), (9.0, -0.3333, 0.1), (9.0, 0.3333, 0.1), (7.667, -1.0, 0.1), (8.333, -1.0, 0.1), (8.333, 1.0, 0.1), (7.667, 1.0, 0.1), (7.335, 0.0, 0.1), (8.665, 0.0, 0.1), (8.0, 0.6651, 0.1), (8.0, -0.6651, 0.1), (7.464, -1.885, -1.907e-06), (7.637, -2.529, -1.907e-06), (9.569, -2.012, -1.907e-06), (9.396, -1.368, -1.907e-06), (8.453, -3.001, -1.907e-06), (9.097, -2.828, -1.907e-06), (8.58, -0.8964, -1.907e-06), (7.936, -1.069, -1.907e-06), (7.874, -2.121, -1.907e-06), (9.159, -1.776, -1.907e-06), (8.344, -1.306, -1.907e-06), (8.688, -2.591, -1.907e-06), (7.464, -1.885, 0.1), (7.637, -2.529, 0.1), (9.569, -2.012, 0.1), (9.396, -1.368, 0.1), (8.453, -3.001, 0.1), (9.097, -2.828, 0.1), (8.58, -0.8964, 0.1), (7.936, -1.069, 0.1), (7.874, -2.121, 0.1), (9.159, -1.776, 0.1), (8.344, -1.306, 0.1), (8.688, -2.591, 0.1), (8.487, -3.908, -3.815e-06), (8.82, -4.486, -3.815e-06), (10.55, -3.486, -3.815e-06), (10.22, -2.908, -3.815e-06), (9.731, -4.73, -3.815e-06), (10.31, -4.396, -3.815e-06), (9.308, -2.664, -3.815e-06), (8.731, -2.998, -3.815e-06), (8.943, -4.03, -3.815e-06), (10.1, -3.365, -3.815e-06), (9.187, -3.121, -3.815e-06), (9.852, -4.273, -3.815e-06), (8.487, -3.908, 0.1), (8.82, -4.486, 0.1), (10.55, -3.486, 0.1), (10.22, -2.908, 0.1), (9.731, -4.73, 0.1), (10.31, -4.396, 0.1), (9.308, -2.664, 0.1), (8.731, -2.998, 0.1), (8.943, -4.03, 0.1), (10.1, -3.365, 0.1), (9.187, -3.121, 0.1), (9.852, -4.273, 0.1), (9.998, -5.598, -5.722e-06), (10.47, -6.069, -5.722e-06), (11.88, -4.655, -5.722e-06), (11.41, -4.184, -5.722e-06), (11.41, -6.069, -5.722e-06), (11.88, -5.598, -5.722e-06), (10.47, -4.184, -5.722e-06), (9.998, -4.655, -5.722e-06), (10.47, -5.597, -5.722e-06), (11.41, -4.656, -5.722e-06), (10.47, -4.656, -5.722e-06), (11.41, -5.597, -5.722e-06), (9.998, -5.598, 0.09999), (10.47, -6.069, 0.09999), (11.88, -4.655, 0.09999), (11.41, -4.184, 0.09999), (11.41, -6.069, 0.09999), (11.88, -5.598, 0.09999), (10.47, -4.184, 0.09999), (9.998, -4.655, 0.09999), (10.47, -5.597, 0.09999), (11.41, -4.656, 0.09999), (10.47, -4.656, 0.09999), (11.41, -5.597, 0.09999), (11.9, -6.838, -7.629e-06), (12.47, -7.172, -7.629e-06), (13.47, -5.44, -7.629e-06), (12.9, -5.106, -7.629e-06), (13.38, -6.928, -7.629e-06), (13.72, -6.35, -7.629e-06), (11.98, -5.35, -7.629e-06), (11.65, -5.928, -7.629e-06), (12.35, -6.715, -7.629e-06), (13.02, -5.563, -7.629e-06), (12.11, -5.807, -7.629e-06), (13.26, -6.472, -7.629e-06), (11.9, -6.838, 0.09999), (12.47, -7.172, 0.09999), (13.47, -5.44, 0.09999), (12.9, -5.106, 0.09999), (13.38, -6.928, 0.09999), (13.72, -6.35, 0.09999), (11.98, -5.35, 0.09999), (11.65, -5.928, 0.09999), (12.35, -6.715, 0.09999), (13.02, -5.563, 0.09999), (12.11, -5.807, 0.09999), (13.26, -6.472, 0.09999), (14.05, -7.546, -9.537e-06), (14.69, -7.718, -9.537e-06), (15.21, -5.787, -9.537e-06), (14.57, -5.614, -9.537e-06), (15.51, -7.247, -9.537e-06), (15.68, -6.603, -9.537e-06), (13.75, -6.085, -9.537e-06), (13.58, -6.729, -9.537e-06), (14.46, -7.309, -9.537e-06), (14.8, -6.024, -9.537e-06), (13.99, -6.494, -9.537e-06), (15.27, -6.838, -9.537e-06), (14.05, -7.546, 0.09999), (14.69, -7.718, 0.09999), (15.21, -5.787, 0.09999), (14.57, -5.614, 0.09999), (15.51, -7.247, 0.09999), (15.68, -6.603, 0.09999), (13.75, -6.085, 0.09999), (13.58, -6.729, 0.09999), (14.46, -7.309, 0.09999), (14.8, -6.024, 0.09999), (13.99, -6.494, 0.09999), (15.27, -6.838, 0.09999), (9.119, 0.3333, -0.02119), (9.119, -0.3333, -0.02119), (11.09, -0.3333, 0.1361), (11.09, 0.3333, 0.1361), (9.778, -1.0, 0.03125), (10.44, -1.0, 0.0837), (10.44, 1.0, 0.0837), (9.778, 1.0, 0.03125), (9.45, 1.023e-09, 0.005157), (10.76, 8.186e-09, 0.1098), (10.11, 0.6651, 0.05748), (10.11, -0.6651, 0.05748), (9.088, 0.3333, 0.07757), (9.088, -0.3333, 0.07757), (11.06, -0.3333, 0.2349), (11.06, 0.3333, 0.2349), (9.746, -1.0, 0.13), (10.4, -1.0, 0.1825), (10.4, 1.0, 0.1825), (9.746, 1.0, 0.13), (9.418, 9.378e-10, 0.1039), (10.73, 8.101e-09, 0.2085), (10.08, 0.6651, 0.1562), (10.08, -0.6651, 0.1562), (9.63, -1.629, -0.02119), (9.833, -2.264, -0.02119), (11.71, -1.662, 0.1361), (11.51, -1.027, 0.1361), (10.66, -2.698, 0.03125), (11.29, -2.498, 0.08369), (10.68, -0.5928, 0.08369), (10.05, -0.7935, 0.03125), (10.05, -1.846, 0.005155), (11.3, -1.445, 0.1098), (10.47, -1.012, 0.05747), (10.87, -2.279, 0.05747), (9.6, -1.639, 0.07757), (9.803, -2.274, 0.07757), (11.68, -1.672, 0.2349), (11.48, -1.037, 0.2349), (10.63, -2.708, 0.13), (11.26, -2.507, 0.1824), (10.65, -0.6024, 0.1824), (10.02, -0.8031, 0.13), (10.02, -1.855, 0.1039), (11.27, -1.455, 0.2085), (10.44, -1.022, 0.1562), (10.84, -2.289, 0.1562), (10.71, -3.343, -0.02119), (11.1, -3.885, -0.02119), (12.71, -2.738, 0.1361), (12.32, -2.196, 0.1361), (12.02, -4.046, 0.03125), (12.56, -3.664, 0.08369), (11.4, -2.035, 0.08369), (10.86, -2.418, 0.03125), (11.18, -3.422, 0.005153), (12.25, -2.659, 0.1098), (11.33, -2.499, 0.05747), (12.1, -3.582, 0.05747), (10.69, -3.361, 0.07756), (11.08, -3.904, 0.07756), (12.68, -2.757, 0.2349), (12.3, -2.214, 0.2349), (12.0, -4.064, 0.13), (12.53, -3.682, 0.1824), (11.37, -2.054, 0.1824), (10.84, -2.436, 0.13), (11.15, -3.44, 0.1039), (12.22, -2.677, 0.2085), (11.3, -2.517, 0.1562), (12.07, -3.6, 0.1562), (12.27, -4.644, -0.02119), (12.8, -5.043, -0.02119), (13.99, -3.46, 0.1361), (13.45, -3.061, 0.1361), (13.73, -4.914, 0.03125), (14.13, -4.387, 0.08369), (12.52, -3.19, 0.08369), (12.13, -3.718, 0.03125), (12.73, -4.578, 0.005151), (13.52, -3.526, 0.1098), (12.59, -3.654, 0.05747), (13.66, -4.45, 0.05747), (12.25, -4.669, 0.07756), (12.78, -5.068, 0.07756), (13.97, -3.485, 0.2349), (13.43, -3.087, 0.2349), (13.71, -4.939, 0.13), (14.11, -4.412, 0.1824), (12.5, -3.215, 0.1824), (12.11, -3.743, 0.13), (12.72, -4.604, 0.1039), (13.5, -3.551, 0.2085), (12.58, -3.679, 0.1562), (13.64, -4.475, 0.1562), (14.15, -5.409, -0.02119), (14.78, -5.626, -0.02119), (15.42, -3.759, 0.1361), (14.79, -3.542, 0.1361), (15.62, -5.221, 0.03125), (15.84, -4.598, 0.08369), (13.95, -3.947, 0.08369), (13.73, -4.57, 0.03125), (14.57, -5.205, 0.005149), (15.0, -3.963, 0.1098), (14.16, -4.367, 0.05747), (15.41, -4.8, 0.05747), (14.14, -5.439, 0.07756), (14.77, -5.656, 0.07756), (15.41, -3.788, 0.2349), (14.78, -3.571, 0.2349), (15.61, -5.25, 0.13), (15.83, -4.628, 0.1824), (13.94, -3.977, 0.1824), (13.72, -4.599, 0.13), (14.56, -5.235, 0.1039), (14.99, -3.993, 0.2085), (14.14, -4.397, 0.1562), (15.4, -4.83, 0.1562), (11.25, 0.3333, 0.1577), (11.25, -0.3333, 0.1577), (13.03, -0.3333, 0.6118), (13.03, 0.3333, 0.6118), (11.84, -1.0, 0.309), (12.43, -1.0, 0.4604), (12.43, 1.0, 0.4604), (11.84, 1.0, 0.309), (11.54, -5.403e-09, 0.2337), (12.73, 1.527e-08, 0.5358), (12.14, 0.6651, 0.3847), (12.14, -0.6651, 0.3847), (11.15, 0.3333, 0.2468), (11.15, -0.3333, 0.2468), (12.94, -0.3333, 0.7009), (12.94, 0.3333, 0.7009), (11.75, -1.0, 0.3981), (12.34, -1.0, 0.5495), (12.34, 1.0, 0.5495), (11.75, 1.0, 0.3981), (11.45, -6.15e-09, 0.3228), (12.64, 1.453e-08, 0.6248), (12.05, 0.6651, 0.4738), (12.05, -0.6651, 0.4738), (12.16, -1.786, 0.1577), (12.5, -2.363, 0.1577), (14.04, -1.472, 0.6118), (13.71, -0.8947, 0.6118), (13.34, -2.643, 0.309), (13.86, -2.346, 0.4604), (12.86, -0.6144, 0.4604), (12.34, -0.9113, 0.309), (12.59, -1.925, 0.2337), (13.61, -1.333, 0.5358), (12.77, -1.053, 0.3847), (13.43, -2.205, 0.3847), (12.08, -1.831, 0.2468), (12.42, -2.408, 0.2468), (13.96, -1.517, 0.7009), (13.63, -0.9401, 0.7009), (13.27, -2.689, 0.3981), (13.78, -2.392, 0.5495), (12.78, -0.6598, 0.5495), (12.27, -0.9568, 0.3981), (12.51, -1.971, 0.3228), (13.54, -1.378, 0.6248), (12.69, -1.098, 0.4738), (13.36, -2.25, 0.4738), (14.02, -3.162, 0.1577), (14.6, -3.495, 0.1577), (15.49, -1.952, 0.6118), (14.91, -1.619, 0.6118), (15.47, -3.314, 0.309), (15.77, -2.8, 0.4604), (14.03, -1.8, 0.4604), (13.74, -2.314, 0.309), (14.46, -3.07, 0.2337), (15.05, -2.044, 0.5357), (14.18, -2.224, 0.3847), (15.33, -2.889, 0.3847), (13.97, -3.24, 0.2468), (14.55, -3.574, 0.2468), (15.44, -2.031, 0.7009), (14.86, -1.697, 0.7009), (15.42, -3.393, 0.3981), (15.72, -2.878, 0.5495), (13.99, -1.878, 0.5495), (13.69, -2.393, 0.3981), (14.41, -3.149, 0.3228), (15.0, -2.122, 0.6248), (14.13, -2.303, 0.4738), (15.28, -2.968, 0.4738), (13.07, 0.3333, 0.6473), (13.07, -0.3333, 0.6473), (14.4, -0.3333, 1.395), (14.4, 0.3333, 1.395), (13.52, -1.0, 0.8966), (13.96, -1.0, 1.146), (13.96, 1.0, 1.146), (13.52, 1.0, 0.8966), (13.3, -3.909e-08, 0.7725), (14.18, -5.04e-09, 1.27), (13.74, 0.6651, 1.021), (13.74, -0.6651, 1.021), (12.92, 0.3333, 0.7137), (12.92, -0.3333, 0.7137), (14.25, -0.3333, 1.461), (14.25, 0.3333, 1.461), (13.37, -1.0, 0.963), (13.81, -1.0, 1.212), (13.81, 1.0, 1.212), (13.37, 1.0, 0.963), (13.15, -4.139e-08, 0.8389), (14.03, -7.34e-09, 1.336), (13.59, 0.6651, 1.088), (13.59, -0.6651, 1.088), (14.14, -1.202, 0.6473), (14.57, -1.705, 0.6473), (15.58, -0.8339, 1.395), (15.14, -0.3308, 1.395), (15.35, -1.918, 0.8966), (15.68, -1.627, 1.146), (14.37, -0.118, 1.146), (14.03, -0.4084, 0.8966), (14.52, -1.308, 0.7725), (15.19, -0.7282, 1.27), (14.42, -0.516, 1.021), (15.29, -1.52, 1.021), (14.02, -1.3, 0.7137), (14.46, -1.803, 0.7137), (15.46, -0.932, 1.461), (15.03, -0.4289, 1.461), (15.23, -2.016, 0.963), (15.57, -1.726, 1.212), (14.25, -0.2161, 1.212), (13.92, -0.5065, 0.963), (14.41, -1.406, 0.8389), (15.08, -0.8263, 1.336), (14.31, -0.6141, 1.088), (15.18, -1.618, 1.088), (14.62, 0.1418, 1.334), (14.94, -0.4404, 1.334), (15.64, -0.0524, 2.251), (15.32, 0.5298, 2.251), (15.5, -0.8933, 1.64), (15.73, -0.7639, 1.945), (14.76, 0.9827, 1.945), (14.53, 0.8533, 1.64), (14.9, -0.08435, 1.487), (15.36, 0.1737, 2.098), (14.81, 0.6255, 1.793), (15.45, -0.5361, 1.793), (14.46, 0.0524, 1.374), (14.78, -0.5298, 1.374), (15.48, -0.1418, 2.291), (15.16, 0.4404, 2.291), (15.34, -0.9827, 1.679), (15.57, -0.8533, 1.985), (14.6, 0.8933, 1.985), (14.37, 0.7639, 1.679), (14.74, -0.1737, 1.527), (15.2, 0.08435, 2.137), (14.65, 0.5361, 1.832), (15.29, -0.6255, 1.832)], [], [(4, 3, 10), (6, 5, 9), (1, 0, 7), (2, 4, 10, 8), (6, 9, 7, 0), (1, 7, 10, 3), (14, 20, 13), (16, 19, 15), (12, 17, 11), (16, 11, 17, 19), (12, 13, 20, 17), (7, 17, 20, 10), (10, 20, 18, 8), (8, 18, 19, 9), (7, 9, 19, 17), (6, 0, 11, 16), (3, 13, 12, 1), (6, 16, 15, 5), (4, 14, 13, 3), (0, 1, 12, 11), (26, 25, 32), (24, 23, 30), (28, 27, 31), (22, 21, 29), (23, 26, 32, 30), (27, 24, 30, 31), (28, 31, 29, 21), (22, 29, 32, 25), (38, 44, 37), (36, 42, 35), (40, 43, 39), (34, 41, 33), (35, 42, 44, 38), (39, 43, 42, 36), (40, 33, 41, 43), (34, 37, 44, 41), (29, 41, 44, 32), (32, 44, 42, 30), (30, 42, 43, 31), (29, 31, 43, 41), (23, 35, 38, 26), (27, 39, 36, 24), (28, 21, 33, 40), (25, 37, 34, 22), (28, 40, 39, 27), (26, 38, 37, 25), (24, 36, 35, 23), (21, 22, 34, 33), (50, 49, 56), (48, 47, 54), (52, 51, 55), (46, 45, 53), (47, 50, 56, 54), (51, 48, 54, 55), (52, 55, 53, 45), (46, 53, 56, 49), (62, 68, 61), (60, 66, 59), (64, 67, 63), (58, 65, 57), (59, 66, 68, 62), (63, 67, 66, 60), (64, 57, 65, 67), (58, 61, 68, 65), (53, 65, 68, 56), (56, 68, 66, 54), (54, 66, 67, 55), (53, 55, 67, 65), (47, 59, 62, 50), (51, 63, 60, 48), (52, 45, 57, 64), (49, 61, 58, 46), (52, 64, 63, 51), (50, 62, 61, 49), (48, 60, 59, 47), (45, 46, 58, 57), (74, 73, 80), (72, 71, 78), (76, 75, 79), (70, 69, 77), (71, 74, 80, 78), (75, 72, 78, 79), (76, 79, 77, 69), (70, 77, 80, 73), (86, 92, 85), (84, 90, 83), (88, 91, 87), (82, 89, 81), (83, 90, 92, 86), (87, 91, 90, 84), (88, 81, 89, 91), (82, 85, 92, 89), (77, 89, 92, 80), (80, 92, 90, 78), (78, 90, 91, 79), (77, 79, 91, 89), (71, 83, 86, 74), (75, 87, 84, 72), (76, 69, 81, 88), (73, 85, 82, 70), (76, 88, 87, 75), (74, 86, 85, 73), (72, 84, 83, 71), (69, 70, 82, 81), (98, 97, 104), (96, 95, 102), (100, 99, 103), (94, 93, 101), (95, 98, 104, 102), (99, 96, 102, 103), (100, 103, 101, 93), (94, 101, 104, 97), (110, 116, 109), (108, 114, 107), (112, 115, 111), (106, 113, 105), (107, 114, 116, 110), (111, 115, 114, 108), (112, 105, 113, 115), (106, 109, 116, 113), (101, 113, 116, 104), (104, 116, 114, 102), (102, 114, 115, 103), (101, 103, 115, 113), (95, 107, 110, 98), (99, 111, 108, 96), (100, 93, 105, 112), (97, 109, 106, 94), (100, 112, 111, 99), (98, 110, 109, 97), (96, 108, 107, 95), (93, 94, 106, 105), (122, 121, 128), (120, 119, 126), (124, 123, 127), (118, 117, 125), (119, 122, 128, 126), (123, 120, 126, 127), (124, 127, 125, 117), (118, 125, 128, 121), (134, 140, 133), (132, 138, 131), (136, 139, 135), (130, 137, 129), (131, 138, 140, 134), (135, 139, 138, 132), (136, 129, 137, 139), (130, 133, 140, 137), (125, 137, 140, 128), (128, 140, 138, 126), (126, 138, 139, 127), (125, 127, 139, 137), (119, 131, 134, 122), (123, 135, 132, 120), (124, 117, 129, 136), (121, 133, 130, 118), (124, 136, 135, 123), (122, 134, 133, 121), (120, 132, 131, 119), (117, 118, 130, 129), (146, 145, 152), (144, 143, 150), (148, 147, 151), (142, 141, 149), (143, 146, 152, 150), (147, 144, 150, 151), (148, 151, 149, 141), (142, 149, 152, 145), (158, 164, 157), (156, 162, 155), (160, 163, 159), (154, 161, 153), (155, 162, 164, 158), (159, 163, 162, 156), (160, 153, 161, 163), (154, 157, 164, 161), (149, 161, 164, 152), (152, 164, 162, 150), (150, 162, 163, 151), (149, 151, 163, 161), (143, 155, 158, 146), (147, 159, 156, 144), (148, 141, 153, 160), (145, 157, 154, 142), (148, 160, 159, 147), (146, 158, 157, 145), (144, 156, 155, 143), (141, 142, 154, 153), (170, 169, 176), (168, 167, 174), (172, 171, 175), (166, 165, 173), (167, 170, 176, 174), (171, 168, 174, 175), (172, 175, 173, 165), (166, 173, 176, 169), (182, 188, 181), (180, 186, 179), (184, 187, 183), (178, 185, 177), (179, 186, 188, 182), (183, 187, 186, 180), (184, 177, 185, 187), (178, 181, 188, 185), (173, 185, 188, 176), (176, 188, 186, 174), (174, 186, 187, 175), (173, 175, 187, 185), (167, 179, 182, 170), (171, 183, 180, 168), (172, 165, 177, 184), (169, 181, 178, 166), (172, 184, 183, 171), (170, 182, 181, 169), (168, 180, 179, 167), (165, 166, 178, 177), (194, 193, 200), (192, 191, 198), (196, 195, 199), (190, 189, 197), (191, 194, 200, 198), (195, 192, 198, 199), (196, 199, 197, 189), (190, 197, 200, 193), (206, 212, 205), (204, 210, 203), (208, 211, 207), (202, 209, 201), (203, 210, 212, 206), (207, 211, 210, 204), (208, 201, 209, 211), (202, 205, 212, 209), (197, 209, 212, 200), (200, 212, 210, 198), (198, 210, 211, 199), (197, 199, 211, 209), (191, 203, 206, 194), (195, 207, 204, 192), (196, 189, 201, 208), (193, 205, 202, 190), (196, 208, 207, 195), (194, 206, 205, 193), (192, 204, 203, 191), (189, 190, 202, 201), (218, 217, 224), (216, 215, 222), (220, 219, 223), (214, 213, 221), (215, 218, 224, 222), (219, 216, 222, 223), (220, 223, 221, 213), (214, 221, 224, 217), (230, 236, 229), (228, 234, 227), (232, 235, 231), (226, 233, 225), (227, 234, 236, 230), (231, 235, 234, 228), (232, 225, 233, 235), (226, 229, 236, 233), (221, 233, 236, 224), (224, 236, 234, 222), (222, 234, 235, 223), (221, 223, 235, 233), (215, 227, 230, 218), (219, 231, 228, 216), (220, 213, 225, 232), (217, 229, 226, 214), (220, 232, 231, 219), (218, 230, 229, 217), (216, 228, 227, 215), (213, 214, 226, 225), (242, 241, 248), (240, 239, 246), (244, 243, 247), (238, 237, 245), (239, 242, 248, 246), (243, 240, 246, 247), (244, 247, 245, 237), (238, 245, 248, 241), (254, 260, 253), (252, 258, 251), (256, 259, 255), (250, 257, 249), (251, 258, 260, 254), (255, 259, 258, 252), (256, 249, 257, 259), (250, 253, 260, 257), (245, 257, 260, 248), (248, 260, 258, 246), (246, 258, 259, 247), (245, 247, 259, 257), (239, 251, 254, 242), (243, 255, 252, 240), (244, 237, 249, 256), (241, 253, 250, 238), (244, 256, 255, 243), (242, 254, 253, 241), (240, 252, 251, 239), (237, 238, 250, 249), (266, 265, 272), (264, 263, 270), (268, 267, 271), (262, 261, 269), (263, 266, 272, 270), (267, 264, 270, 271), (268, 271, 269, 261), (262, 269, 272, 265), (278, 284, 277), (276, 282, 275), (280, 283, 279), (274, 281, 273), (275, 282, 284, 278), (279, 283, 282, 276), (280, 273, 281, 283), (274, 277, 284, 281), (269, 281, 284, 272), (272, 284, 282, 270), (270, 282, 283, 271), (269, 271, 283, 281), (263, 275, 278, 266), (267, 279, 276, 264), (268, 261, 273, 280), (265, 277, 274, 262), (268, 280, 279, 267), (266, 278, 277, 265), (264, 276, 275, 263), (261, 262, 274, 273), (289, 285, 290, 295), (289, 295, 294, 288), (301, 300, 307), (299, 298, 305), (303, 302, 306), (297, 296, 304), (298, 301, 307, 305), (302, 299, 305, 306), (303, 306, 304, 296), (297, 304, 307, 300), (313, 319, 312), (311, 317, 310), (315, 318, 314), (309, 316, 308), (310, 317, 319, 313), (314, 318, 317, 311), (315, 308, 316, 318), (309, 312, 319, 316), (304, 316, 319, 307), (307, 319, 317, 305), (305, 317, 318, 306), (304, 306, 318, 316), (298, 310, 313, 301), (302, 314, 311, 299), (303, 296, 308, 315), (300, 312, 309, 297), (303, 315, 314, 302), (301, 313, 312, 300), (299, 311, 310, 298), (296, 297, 309, 308), (325, 324, 331), (323, 322, 329), (327, 326, 330), (321, 320, 328), (322, 325, 331, 329), (326, 323, 329, 330), (327, 330, 328, 320), (321, 328, 331, 324), (337, 343, 336), (335, 341, 334), (339, 342, 338), (333, 340, 332), (334, 341, 343, 337), (338, 342, 341, 335), (339, 332, 340, 342), (333, 336, 343, 340), (328, 340, 343, 331), (331, 343, 341, 329), (329, 341, 342, 330), (328, 330, 342, 340), (322, 334, 337, 325), (326, 338, 335, 323), (327, 320, 332, 339), (324, 336, 333, 321), (327, 339, 338, 326), (325, 337, 336, 324), (323, 335, 334, 322), (320, 321, 333, 332), (349, 348, 355), (347, 346, 353), (351, 350, 354), (345, 344, 352), (346, 349, 355, 353), (350, 347, 353, 354), (351, 354, 352, 344), (345, 352, 355, 348), (361, 367, 360), (359, 365, 358), (363, 366, 362), (357, 364, 356), (358, 365, 367, 361), (362, 366, 365, 359), (363, 356, 364, 366), (357, 360, 367, 364), (352, 364, 367, 355), (355, 367, 365, 353), (353, 365, 366, 354), (352, 354, 366, 364), (346, 358, 361, 349), (350, 362, 359, 347), (351, 344, 356, 363), (348, 360, 357, 345), (351, 363, 362, 350), (349, 361, 360, 348), (347, 359, 358, 346), (344, 345, 357, 356), (373, 372, 379), (371, 370, 377), (375, 374, 378), (369, 368, 376), (370, 373, 379, 377), (374, 371, 377, 378), (375, 378, 376, 368), (369, 376, 379, 372), (385, 391, 384), (383, 389, 382), (387, 390, 386), (381, 388, 380), (382, 389, 391, 385), (386, 390, 389, 383), (387, 380, 388, 390), (381, 384, 391, 388), (376, 388, 391, 379), (379, 391, 389, 377), (377, 389, 390, 378), (376, 378, 390, 388), (370, 382, 385, 373), (374, 386, 383, 371), (375, 368, 380, 387), (372, 384, 381, 369), (375, 387, 386, 374), (373, 385, 384, 372), (371, 383, 382, 370), (368, 369, 381, 380), (397, 396, 403), (395, 394, 401), (399, 398, 402), (393, 392, 400), (394, 397, 403, 401), (398, 395, 401, 402), (399, 402, 400, 392), (393, 400, 403, 396), (409, 415, 408), (407, 413, 406), (411, 414, 410), (405, 412, 404), (406, 413, 415, 409), (410, 414, 413, 407), (411, 404, 412, 414), (405, 408, 415, 412), (400, 412, 415, 403), (403, 415, 413, 401), (401, 413, 414, 402), (400, 402, 414, 412), (394, 406, 409, 397), (398, 410, 407, 395), (399, 392, 404, 411), (396, 408, 405, 393), (399, 411, 410, 398), (397, 409, 408, 396), (395, 407, 406, 394), (392, 393, 405, 404), (421, 420, 427), (419, 418, 425), (423, 422, 426), (417, 416, 424), (418, 421, 427, 425), (422, 419, 425, 426), (423, 426, 424, 416), (417, 424, 427, 420), (433, 439, 432), (431, 437, 430), (435, 438, 434), (429, 436, 428), (430, 437, 439, 433), (434, 438, 437, 431), (435, 428, 436, 438), (429, 432, 439, 436), (424, 436, 439, 427), (427, 439, 437, 425), (425, 437, 438, 426), (424, 426, 438, 436), (418, 430, 433, 421), (422, 434, 431, 419), (423, 416, 428, 435), (420, 432, 429, 417), (423, 435, 434, 422), (421, 433, 432, 420), (419, 431, 430, 418), (416, 417, 429, 428), (445, 444, 451), (443, 442, 449), (447, 446, 450), (441, 440, 448), (442, 445, 451, 449), (446, 443, 449, 450), (447, 450, 448, 440), (441, 448, 451, 444), (457, 463, 456), (455, 461, 454), (459, 462, 458), (453, 460, 452), (454, 461, 463, 457), (458, 462, 461, 455), (459, 452, 460, 462), (453, 456, 463, 460), (448, 460, 463, 451), (451, 463, 461, 449), (449, 461, 462, 450), (448, 450, 462, 460), (442, 454, 457, 445), (446, 458, 455, 443), (447, 440, 452, 459), (444, 456, 453, 441), (447, 459, 458, 446), (445, 457, 456, 444), (443, 455, 454, 442), (440, 441, 453, 452), (469, 468, 475), (467, 466, 473), (471, 470, 474), (465, 464, 472), (466, 469, 475, 473), (470, 467, 473, 474), (471, 474, 472, 464), (465, 472, 475, 468), (481, 487, 480), (479, 485, 478), (483, 486, 482), (477, 484, 476), (478, 485, 487, 481), (482, 486, 485, 479), (483, 476, 484, 486), (477, 480, 487, 484), (472, 484, 487, 475), (475, 487, 485, 473), (473, 485, 486, 474), (472, 474, 486, 484), (466, 478, 481, 469), (470, 482, 479, 467), (471, 464, 476, 483), (468, 480, 477, 465), (471, 483, 482, 470), (469, 481, 480, 468), (467, 479, 478, 466), (464, 465, 477, 476), (493, 492, 499), (491, 490, 497), (495, 494, 498), (489, 488, 496), (490, 493, 499, 497), (494, 491, 497, 498), (495, 498, 496, 488), (489, 496, 499, 492), (505, 511, 504), (503, 509, 502), (507, 510, 506), (501, 508, 500), (502, 509, 511, 505), (506, 510, 509, 503), (507, 500, 508, 510), (501, 504, 511, 508), (496, 508, 511, 499), (499, 511, 509, 497), (497, 509, 510, 498), (496, 498, 510, 508), (490, 502, 505, 493), (494, 506, 503, 491), (495, 488, 500, 507), (492, 504, 501, 489), (495, 507, 506, 494), (493, 505, 504, 492), (491, 503, 502, 490), (488, 489, 501, 500), (517, 516, 523), (515, 514, 521), (519, 518, 522), (513, 512, 520), (514, 517, 523, 521), (518, 515, 521, 522), (519, 522, 520, 512), (513, 520, 523, 516), (529, 535, 528), (527, 533, 526), (531, 534, 530), (525, 532, 524), (526, 533, 535, 529), (530, 534, 533, 527), (531, 524, 532, 534), (525, 528, 535, 532), (520, 532, 535, 523), (523, 535, 533, 521), (521, 533, 534, 522), (520, 522, 534, 532), (514, 526, 529, 517), (518, 530, 527, 515), (519, 512, 524, 531), (516, 528, 525, 513), (519, 531, 530, 518), (517, 529, 528, 516), (515, 527, 526, 514), (512, 513, 525, 524), (539, 538, 541), (552, 558, 561, 555), (555, 561, 559, 553), (553, 559, 560, 554), (552, 554, 560, 558), (574, 573, 580), (576, 575, 579), (575, 572, 578, 579), (584, 590, 583), (582, 588, 581), (586, 589, 585), (581, 588, 590, 584), (585, 589, 588, 582), (577, 587, 590, 580), (580, 590, 588, 578), (578, 588, 589, 579), (577, 579, 589, 587), (575, 585, 582, 572), (576, 586, 585, 575), (574, 584, 583, 573), (596, 595, 602), (594, 593, 600), (598, 597, 601), (592, 591, 599), (593, 596, 602, 600), (597, 594, 600, 601), (598, 601, 599, 591), (592, 599, 602, 595), (608, 614, 607), (606, 612, 605), (610, 613, 609), (604, 611, 603), (605, 612, 614, 608), (609, 613, 612, 606), (610, 603, 611, 613), (604, 607, 614, 611), (599, 611, 614, 602), (602, 614, 612, 600), (600, 612, 613, 601), (599, 601, 613, 611), (593, 605, 608, 596), (597, 609, 606, 594), (598, 591, 603, 610), (595, 607, 604, 592), (598, 610, 609, 597), (596, 608, 607, 595), (594, 606, 605, 593), (591, 592, 604, 603), (620, 619, 626), (618, 617, 624), (622, 621, 625), (616, 615, 623), (617, 620, 626, 624), (621, 618, 624, 625), (622, 625, 623, 615), (616, 623, 626, 619), (632, 638, 631), (630, 636, 629), (634, 637, 633), (628, 635, 627), (629, 636, 638, 632), (633, 637, 636, 630), (634, 627, 635, 637), (628, 631, 638, 635), (623, 635, 638, 626), (626, 638, 636, 624), (624, 636, 637, 625), (623, 625, 637, 635), (617, 629, 632, 620), (621, 633, 630, 618), (622, 615, 627, 634), (619, 631, 628, 616), (622, 634, 633, 621), (620, 632, 631, 619), (618, 630, 629, 617), (615, 616, 628, 627), (644, 643, 650), (642, 641, 648), (646, 645, 649), (640, 639, 647), (641, 644, 650, 648), (645, 642, 648, 649), (646, 649, 647, 639), (640, 647, 650, 643), (656, 662, 655), (654, 660, 653), (658, 661, 657), (652, 659, 651), (653, 660, 662, 656), (657, 661, 660, 654), (658, 651, 659, 661), (652, 655, 662, 659), (647, 659, 662, 650), (650, 662, 660, 648), (648, 660, 661, 649), (647, 649, 661, 659), (641, 653, 656, 644), (645, 657, 654, 642), (646, 639, 651, 658), (643, 655, 652, 640), (646, 658, 657, 645), (644, 656, 655, 643), (642, 654, 653, 641), (639, 640, 652, 651), (668, 667, 674), (666, 665, 672), (670, 669, 673), (664, 663, 671), (665, 668, 674, 672), (669, 666, 672, 673), (670, 673, 671, 663), (664, 671, 674, 667), (680, 686, 679), (678, 684, 677), (682, 685, 681), (676, 683, 675), (677, 684, 686, 680), (681, 685, 684, 678), (682, 675, 683, 685), (676, 679, 686, 683), (671, 683, 686, 674), (674, 686, 684, 672), (672, 684, 685, 673), (671, 673, 685, 683), (665, 677, 680, 668), (669, 681, 678, 666), (670, 663, 675, 682), (667, 679, 676, 664), (670, 682, 681, 669), (668, 680, 679, 667), (666, 678, 677, 665), (663, 664, 676, 675), (692, 691, 698), (690, 689, 696), (694, 693, 697), (688, 687, 695), (689, 692, 698, 696), (693, 690, 696, 697), (694, 697, 695, 687), (688, 695, 698, 691), (704, 710, 703), (702, 708, 701), (706, 709, 705), (700, 707, 699), (701, 708, 710, 704), (705, 709, 708, 702), (706, 699, 707, 709), (700, 703, 710, 707), (695, 707, 710, 698), (698, 710, 708, 696), (696, 708, 709, 697), (695, 697, 709, 707), (689, 701, 704, 692), (693, 705, 702, 690), (694, 687, 699, 706), (691, 703, 700, 688), (694, 706, 705, 693), (692, 704, 703, 691), (690, 702, 701, 689), (687, 688, 700, 699), (716, 715, 722), (714, 713, 720), (718, 717, 721), (712, 711, 719), (713, 716, 722, 720), (717, 714, 720, 721), (718, 721, 719, 711), (712, 719, 722, 715), (728, 734, 727), (726, 732, 725), (730, 733, 729), (724, 731, 723), (725, 732, 734, 728), (729, 733, 732, 726), (730, 723, 731, 733), (724, 727, 734, 731), (719, 731, 734, 722), (722, 734, 732, 720), (720, 732, 733, 721), (719, 721, 733, 731), (713, 725, 728, 716), (717, 729, 726, 714), (718, 711, 723, 730), (715, 727, 724, 712), (718, 730, 729, 717), (716, 728, 727, 715), (714, 726, 725, 713), (711, 712, 724, 723), (740, 739, 746), (738, 737, 744), (742, 741, 745), (736, 735, 743), (737, 740, 746, 744), (741, 738, 744, 745), (742, 745, 743, 735), (736, 743, 746, 739), (752, 758, 751), (750, 756, 749), (754, 757, 753), (748, 755, 747), (749, 756, 758, 752), (753, 757, 756, 750), (754, 747, 755, 757), (748, 751, 758, 755), (743, 755, 758, 746), (746, 758, 756, 744), (744, 756, 757, 745), (743, 745, 757, 755), (737, 749, 752, 740), (741, 753, 750, 738), (742, 735, 747, 754), (739, 751, 748, 736), (742, 754, 753, 741), (740, 752, 751, 739), (738, 750, 749, 737), (735, 736, 748, 747), (764, 763, 770), (762, 761, 768), (766, 765, 769), (760, 759, 767), (761, 764, 770, 768), (765, 762, 768, 769), (766, 769, 767, 759), (760, 767, 770, 763), (776, 782, 775), (774, 780, 773), (778, 781, 777), (772, 779, 771), (773, 780, 782, 776), (777, 781, 780, 774), (778, 771, 779, 781), (772, 775, 782, 779), (767, 779, 782, 770), (770, 782, 780, 768), (768, 780, 781, 769), (767, 769, 781, 779), (761, 773, 776, 764), (765, 777, 774, 762), (766, 759, 771, 778), (763, 775, 772, 760), (766, 778, 777, 765), (764, 776, 775, 763), (762, 774, 773, 761), (759, 760, 772, 771), (787, 786, 793), (785, 784, 791), (789, 788, 792), (784, 787, 793, 791), (788, 785, 791, 792), (783, 790, 793, 786), (796, 802, 795), (798, 801, 797), (794, 800, 802, 796), (790, 799, 802, 793), (793, 802, 800, 791), (791, 800, 801, 792), (790, 792, 801, 799), (784, 794, 796, 787), (789, 798, 797, 788), (787, 796, 795, 786), (808, 807, 814), (806, 805, 812), (810, 809, 813), (804, 803, 811), (805, 808, 814, 812), (809, 806, 812, 813), (810, 813, 811, 803), (804, 811, 814, 807), (820, 826, 819), (818, 824, 817), (822, 825, 821), (816, 823, 815), (817, 824, 826, 820), (821, 825, 824, 818), (822, 815, 823, 825), (816, 819, 826, 823), (811, 823, 826, 814), (814, 826, 824, 812), (812, 824, 825, 813), (811, 813, 825, 823), (805, 817, 820, 808), (809, 821, 818, 806), (810, 803, 815, 822), (807, 819, 816, 804), (810, 822, 821, 809), (808, 820, 819, 807), (806, 818, 817, 805), (803, 804, 816, 815), (832, 831, 838), (830, 829, 836), (834, 833, 837), (828, 827, 835), (829, 832, 838, 836), (833, 830, 836, 837), (834, 837, 835, 827), (828, 835, 838, 831), (844, 850, 843), (842, 848, 841), (846, 849, 845), (840, 847, 839), (841, 848, 850, 844), (845, 849, 848, 842), (846, 839, 847, 849), (840, 843, 850, 847), (835, 847, 850, 838), (838, 850, 848, 836), (836, 848, 849, 837), (835, 837, 849, 847), (829, 841, 844, 832), (833, 845, 842, 830), (834, 827, 839, 846), (831, 843, 840, 828), (834, 846, 845, 833), (832, 844, 843, 831), (830, 842, 841, 829), (827, 828, 840, 839), (856, 855, 862), (854, 853, 860), (858, 857, 861), (852, 851, 859), (853, 856, 862, 860), (857, 854, 860, 861), (858, 861, 859, 851), (852, 859, 862, 855), (868, 874, 867), (866, 872, 865), (870, 873, 869), (864, 871, 863), (865, 872, 874, 868), (869, 873, 872, 866), (870, 863, 871, 873), (864, 867, 874, 871), (859, 871, 874, 862), (862, 874, 872, 860), (860, 872, 873, 861), (859, 861, 873, 871), (853, 865, 868, 856), (857, 869, 866, 854), (858, 851, 863, 870), (855, 867, 864, 852), (858, 870, 869, 857), (856, 868, 867, 855), (854, 866, 865, 853), (851, 852, 864, 863), (880, 879, 886), (878, 877, 884), (882, 881, 885), (876, 875, 883), (877, 880, 886, 884), (881, 878, 884, 885), (882, 885, 883, 875), (876, 883, 886, 879), (892, 898, 891), (890, 896, 889), (894, 897, 893), (888, 895, 887), (889, 896, 898, 892), (893, 897, 896, 890), (894, 887, 895, 897), (888, 891, 898, 895), (883, 895, 898, 886), (886, 898, 896, 884), (884, 896, 897, 885), (883, 885, 897, 895), (877, 889, 892, 880), (881, 893, 890, 878), (882, 875, 887, 894), (879, 891, 888, 876), (882, 894, 893, 881), (880, 892, 891, 879), (878, 890, 889, 877), (875, 876, 888, 887), (904, 903, 910), (902, 901, 908), (906, 905, 909), (900, 899, 907), (901, 904, 910, 908), (905, 902, 908, 909), (906, 909, 907, 899), (900, 907, 910, 903), (916, 922, 915), (914, 920, 913), (918, 921, 917), (912, 919, 911), (913, 920, 922, 916), (917, 921, 920, 914), (918, 911, 919, 921), (912, 915, 922, 919), (907, 919, 922, 910), (910, 922, 920, 908), (908, 920, 921, 909), (907, 909, 921, 919), (901, 913, 916, 904), (905, 917, 914, 902), (906, 899, 911, 918), (903, 915, 912, 900), (906, 918, 917, 905), (904, 916, 915, 903), (902, 914, 913, 901), (899, 900, 912, 911), (928, 927, 934), (926, 925, 932), (930, 929, 933), (924, 923, 931), (925, 928, 934, 932), (929, 926, 932, 933), (930, 933, 931, 923), (924, 931, 934, 927), (940, 946, 939), (938, 944, 937), (942, 945, 941), (936, 943, 935), (937, 944, 946, 940), (941, 945, 944, 938), (942, 935, 943, 945), (936, 939, 946, 943), (931, 943, 946, 934), (934, 946, 944, 932), (932, 944, 945, 933), (931, 933, 945, 943), (925, 937, 940, 928), (929, 941, 938, 926), (930, 923, 935, 942), (927, 939, 936, 924), (930, 942, 941, 929), (928, 940, 939, 927), (926, 938, 937, 925), (923, 924, 936, 935), (952, 951, 958), (950, 949, 956), (954, 953, 957), (948, 947, 955), (949, 952, 958, 956), (953, 950, 956, 957), (954, 957, 955, 947), (948, 955, 958, 951), (964, 970, 963), (962, 968, 961), (966, 969, 965), (960, 967, 959), (961, 968, 970, 964), (965, 969, 968, 962), (966, 959, 967, 969), (960, 963, 970, 967), (955, 967, 970, 958), (958, 970, 968, 956), (956, 968, 969, 957), (955, 957, 969, 967), (949, 961, 964, 952), (953, 965, 962, 950), (954, 947, 959, 966), (951, 963, 960, 948), (954, 966, 965, 953), (952, 964, 963, 951), (950, 962, 961, 949), (947, 948, 960, 959), (974, 973, 980), (972, 971, 978), (976, 975, 979), (971, 974, 980, 978), (975, 972, 978, 979), (985, 991, 984), (983, 989, 982), (987, 990, 986), (982, 989, 991, 985), (986, 990, 989, 983), (987, 981, 988, 990), (977, 988, 991, 980), (980, 991, 989, 978), (978, 989, 990, 979), (977, 979, 990, 988), (971, 982, 985, 974), (975, 986, 983, 972), (976, 987, 986, 975), (974, 985, 984, 973), (972, 983, 982, 971), (997, 996, 1003), (995, 994, 1001), (999, 998, 1002), (993, 992, 1000), (994, 997, 1003, 1001), (998, 995, 1001, 1002), (999, 1002, 1000, 992), (993, 1000, 1003, 996), (1009, 1015, 1008), (1007, 1013, 1006), (1011, 1014, 1010), (1005, 1012, 1004), (1006, 1013, 1015, 1009), (1010, 1014, 1013, 1007), (1011, 1004, 1012, 1014), (1005, 1008, 1015, 1012), (1000, 1012, 1015, 1003), (1003, 1015, 1013, 1001), (1001, 1013, 1014, 1002), (1000, 1002, 1014, 1012), (994, 1006, 1009, 997), (998, 1010, 1007, 995), (999, 992, 1004, 1011), (996, 1008, 1005, 993), (999, 1011, 1010, 998), (997, 1009, 1008, 996), (995, 1007, 1006, 994), (992, 993, 1005, 1004), (1021, 1020, 1027), (1019, 1018, 1025), (1023, 1022, 1026), (1017, 1016, 1024), (1018, 1021, 1027, 1025), (1022, 1019, 1025, 1026), (1023, 1026, 1024, 1016), (1017, 1024, 1027, 1020), (1033, 1039, 1032), (1031, 1037, 1030), (1035, 1038, 1034), (1029, 1036, 1028), (1030, 1037, 1039, 1033), (1034, 1038, 1037, 1031), (1035, 1028, 1036, 1038), (1029, 1032, 1039, 1036), (1024, 1036, 1039, 1027), (1027, 1039, 1037, 1025), (1025, 1037, 1038, 1026), (1024, 1026, 1038, 1036), (1018, 1030, 1033, 1021), (1022, 1034, 1031, 1019), (1023, 1016, 1028, 1035), (1020, 1032, 1029, 1017), (1023, 1035, 1034, 1022), (1021, 1033, 1032, 1020), (1019, 1031, 1030, 1018), (1016, 1017, 1029, 1028), (1045, 1044, 1051), (1043, 1042, 1049), (1047, 1046, 1050), (1041, 1040, 1048), (1042, 1045, 1051, 1049), (1046, 1043, 1049, 1050), (1047, 1050, 1048, 1040), (1041, 1048, 1051, 1044), (1057, 1063, 1056), (1055, 1061, 1054), (1059, 1062, 1058), (1053, 1060, 1052), (1054, 1061, 1063, 1057), (1058, 1062, 1061, 1055), (1059, 1052, 1060, 1062), (1053, 1056, 1063, 1060), (1048, 1060, 1063, 1051), (1051, 1063, 1061, 1049), (1049, 1061, 1062, 1050), (1048, 1050, 1062, 1060), (1042, 1054, 1057, 1045), (1046, 1058, 1055, 1043), (1047, 1040, 1052, 1059), (1044, 1056, 1053, 1041), (1047, 1059, 1058, 1046), (1045, 1057, 1056, 1044), (1043, 1055, 1054, 1042), (1040, 1041, 1053, 1052), (1069, 1068, 1075), (1067, 1066, 1073), (1071, 1070, 1074), (1065, 1064, 1072), (1066, 1069, 1075, 1073), (1070, 1067, 1073, 1074), (1071, 1074, 1072, 1064), (1065, 1072, 1075, 1068), (1081, 1087, 1080), (1079, 1085, 1078), (1083, 1086, 1082), (1077, 1084, 1076), (1078, 1085, 1087, 1081), (1082, 1086, 1085, 1079), (1083, 1076, 1084, 1086), (1077, 1080, 1087, 1084), (1072, 1084, 1087, 1075), (1075, 1087, 1085, 1073), (1073, 1085, 1086, 1074), (1072, 1074, 1086, 1084), (1066, 1078, 1081, 1069), (1070, 1082, 1079, 1067), (1071, 1064, 1076, 1083), (1068, 1080, 1077, 1065), (1071, 1083, 1082, 1070), (1069, 1081, 1080, 1068), (1067, 1079, 1078, 1066), (1064, 1065, 1077, 1076), (1093, 1092, 1099), (1091, 1090, 1097), (1095, 1094, 1098), (1089, 1088, 1096), (1090, 1093, 1099, 1097), (1094, 1091, 1097, 1098), (1095, 1098, 1096, 1088), (1089, 1096, 1099, 1092), (1105, 1111, 1104), (1103, 1109, 1102), (1107, 1110, 1106), (1101, 1108, 1100), (1102, 1109, 1111, 1105), (1106, 1110, 1109, 1103), (1107, 1100, 1108, 1110), (1101, 1104, 1111, 1108), (1096, 1108, 1111, 1099), (1099, 1111, 1109, 1097), (1097, 1109, 1110, 1098), (1096, 1098, 1110, 1108), (1090, 1102, 1105, 1093), (1094, 1106, 1103, 1091), (1095, 1088, 1100, 1107), (1092, 1104, 1101, 1089), (1095, 1107, 1106, 1094), (1093, 1105, 1104, 1092), (1091, 1103, 1102, 1090), (1088, 1089, 1101, 1100), (1117, 1116, 1123), (1115, 1114, 1121), (1119, 1118, 1122), (1113, 1112, 1120), (1114, 1117, 1123, 1121), (1118, 1115, 1121, 1122), (1119, 1122, 1120, 1112), (1113, 1120, 1123, 1116), (1129, 1135, 1128), (1127, 1133, 1126), (1131, 1134, 1130), (1125, 1132, 1124), (1126, 1133, 1135, 1129), (1130, 1134, 1133, 1127), (1131, 1124, 1132, 1134), (1125, 1128, 1135, 1132), (1120, 1132, 1135, 1123), (1123, 1135, 1133, 1121), (1121, 1133, 1134, 1122), (1120, 1122, 1134, 1132), (1114, 1126, 1129, 1117), (1118, 1130, 1127, 1115), (1119, 1112, 1124, 1131), (1116, 1128, 1125, 1113), (1119, 1131, 1130, 1118), (1117, 1129, 1128, 1116), (1115, 1127, 1126, 1114), (1112, 1113, 1125, 1124), (1141, 1140, 1147), (1139, 1138, 1145), (1143, 1142, 1146), (1137, 1136, 1144), (1138, 1141, 1147, 1145), (1142, 1139, 1145, 1146), (1143, 1146, 1144, 1136), (1137, 1144, 1147, 1140), (1153, 1159, 1152), (1151, 1157, 1150), (1155, 1158, 1154), (1149, 1156, 1148), (1150, 1157, 1159, 1153), (1154, 1158, 1157, 1151), (1155, 1148, 1156, 1158), (1149, 1152, 1159, 1156), (1144, 1156, 1159, 1147), (1147, 1159, 1157, 1145), (1145, 1157, 1158, 1146), (1144, 1146, 1158, 1156), (1138, 1150, 1153, 1141), (1142, 1154, 1151, 1139), (1143, 1136, 1148, 1155), (1140, 1152, 1149, 1137), (1143, 1155, 1154, 1142), (1141, 1153, 1152, 1140), (1139, 1151, 1150, 1138), (1136, 1137, 1149, 1148), (1165, 1164, 1171), (1163, 1162, 1169), (1167, 1166, 1170), (1161, 1160, 1168), (1162, 1165, 1171, 1169), (1166, 1163, 1169, 1170), (1167, 1170, 1168, 1160), (1161, 1168, 1171, 1164), (1177, 1183, 1176), (1175, 1181, 1174), (1179, 1182, 1178), (1173, 1180, 1172), (1174, 1181, 1183, 1177), (1178, 1182, 1181, 1175), (1179, 1172, 1180, 1182), (1173, 1176, 1183, 1180), (1168, 1180, 1183, 1171), (1171, 1183, 1181, 1169), (1169, 1181, 1182, 1170), (1168, 1170, 1182, 1180), (1162, 1174, 1177, 1165), (1166, 1178, 1175, 1163), (1167, 1160, 1172, 1179), (1164, 1176, 1173, 1161), (1167, 1179, 1178, 1166), (1165, 1177, 1176, 1164), (1163, 1175, 1174, 1162), (1160, 1161, 1173, 1172), (1189, 1188, 1195), (1187, 1186, 1193), (1191, 1190, 1194), (1185, 1184, 1192), (1186, 1189, 1195, 1193), (1190, 1187, 1193, 1194), (1191, 1194, 1192, 1184), (1185, 1192, 1195, 1188), (1201, 1207, 1200), (1199, 1205, 1198), (1203, 1206, 1202), (1197, 1204, 1196), (1198, 1205, 1207, 1201), (1202, 1206, 1205, 1199), (1203, 1196, 1204, 1206), (1197, 1200, 1207, 1204), (1192, 1204, 1207, 1195), (1195, 1207, 1205, 1193), (1193, 1205, 1206, 1194), (1192, 1194, 1206, 1204), (1186, 1198, 1201, 1189), (1190, 1202, 1199, 1187), (1191, 1184, 1196, 1203), (1188, 1200, 1197, 1185), (1191, 1203, 1202, 1190), (1189, 1201, 1200, 1188), (1187, 1199, 1198, 1186), (1184, 1185, 1197, 1196), (1213, 1212, 1219), (1211, 1210, 1217), (1215, 1214, 1218), (1209, 1208, 1216), (1210, 1213, 1219, 1217), (1214, 1211, 1217, 1218), (1215, 1218, 1216, 1208), (1209, 1216, 1219, 1212), (1225, 1231, 1224), (1223, 1229, 1222), (1227, 1230, 1226), (1221, 1228, 1220), (1222, 1229, 1231, 1225), (1226, 1230, 1229, 1223), (1227, 1220, 1228, 1230), (1221, 1224, 1231, 1228), (1216, 1228, 1231, 1219), (1219, 1231, 1229, 1217), (1217, 1229, 1230, 1218), (1216, 1218, 1230, 1228), (1210, 1222, 1225, 1213), (1214, 1226, 1223, 1211), (1215, 1208, 1220, 1227), (1212, 1224, 1221, 1209), (1215, 1227, 1226, 1214), (1213, 1225, 1224, 1212), (1211, 1223, 1222, 1210), (1208, 1209, 1221, 1220), (1237, 1236, 1243), (1235, 1234, 1241), (1239, 1238, 1242), (1233, 1232, 1240), (1234, 1237, 1243, 1241), (1238, 1235, 1241, 1242), (1239, 1242, 1240, 1232), (1233, 1240, 1243, 1236), (1249, 1255, 1248), (1247, 1253, 1246), (1251, 1254, 1250), (1245, 1252, 1244), (1246, 1253, 1255, 1249), (1250, 1254, 1253, 1247), (1251, 1244, 1252, 1254), (1245, 1248, 1255, 1252), (1240, 1252, 1255, 1243), (1243, 1255, 1253, 1241), (1241, 1253, 1254, 1242), (1240, 1242, 1254, 1252), (1234, 1246, 1249, 1237), (1238, 1250, 1247, 1235), (1239, 1232, 1244, 1251), (1236, 1248, 1245, 1233), (1239, 1251, 1250, 1238), (1237, 1249, 1248, 1236), (1235, 1247, 1246, 1234), (1232, 1233, 1245, 1244), (1261, 1260, 1267), (1259, 1258, 1265), (1263, 1262, 1266), (1257, 1256, 1264), (1258, 1261, 1267, 1265), (1262, 1259, 1265, 1266), (1263, 1266, 1264, 1256), (1257, 1264, 1267, 1260), (1273, 1279, 1272), (1271, 1277, 1270), (1275, 1278, 1274), (1269, 1276, 1268), (1270, 1277, 1279, 1273), (1274, 1278, 1277, 1271), (1275, 1268, 1276, 1278), (1269, 1272, 1279, 1276), (1264, 1276, 1279, 1267), (1267, 1279, 1277, 1265), (1265, 1277, 1278, 1266), (1264, 1266, 1278, 1276), (1258, 1270, 1273, 1261), (1262, 1274, 1271, 1259), (1263, 1256, 1268, 1275), (1260, 1272, 1269, 1257), (1263, 1275, 1274, 1262), (1261, 1273, 1272, 1260), (1259, 1271, 1270, 1258), (1256, 1257, 1269, 1268), (1285, 1284, 1291), (1283, 1282, 1289), (1287, 1286, 1290), (1281, 1280, 1288), (1282, 1285, 1291, 1289), (1286, 1283, 1289, 1290), (1287, 1290, 1288, 1280), (1281, 1288, 1291, 1284), (1297, 1303, 1296), (1295, 1301, 1294), (1299, 1302, 1298), (1293, 1300, 1292), (1294, 1301, 1303, 1297), (1298, 1302, 1301, 1295), (1299, 1292, 1300, 1302), (1293, 1296, 1303, 1300), (1288, 1300, 1303, 1291), (1291, 1303, 1301, 1289), (1289, 1301, 1302, 1290), (1288, 1290, 1302, 1300), (1282, 1294, 1297, 1285), (1286, 1298, 1295, 1283), (1287, 1280, 1292, 1299), (1284, 1296, 1293, 1281), (1287, 1299, 1298, 1286), (1285, 1297, 1296, 1284), (1283, 1295, 1294, 1282), (1280, 1281, 1293, 1292), (1309, 1308, 1315), (1307, 1306, 1313), (1311, 1310, 1314), (1305, 1304, 1312), (1306, 1309, 1315, 1313), (1310, 1307, 1313, 1314), (1311, 1314, 1312, 1304), (1305, 1312, 1315, 1308), (1321, 1327, 1320), (1319, 1325, 1318), (1323, 1326, 1322), (1317, 1324, 1316), (1318, 1325, 1327, 1321), (1322, 1326, 1325, 1319), (1323, 1316, 1324, 1326), (1317, 1320, 1327, 1324), (1312, 1324, 1327, 1315), (1315, 1327, 1325, 1313), (1313, 1325, 1326, 1314), (1312, 1314, 1326, 1324), (1306, 1318, 1321, 1309), (1310, 1322, 1319, 1307), (1311, 1304, 1316, 1323), (1308, 1320, 1317, 1305), (1311, 1323, 1322, 1310), (1309, 1321, 1320, 1308), (1307, 1319, 1318, 1306), (1304, 1305, 1317, 1316), (1333, 1332, 1339), (1331, 1330, 1337), (1335, 1334, 1338), (1329, 1328, 1336), (1330, 1333, 1339, 1337), (1334, 1331, 1337, 1338), (1335, 1338, 1336, 1328), (1329, 1336, 1339, 1332), (1345, 1351, 1344), (1343, 1349, 1342), (1347, 1350, 1346), (1341, 1348, 1340), (1342, 1349, 1351, 1345), (1346, 1350, 1349, 1343), (1347, 1340, 1348, 1350), (1341, 1344, 1351, 1348), (1336, 1348, 1351, 1339), (1339, 1351, 1349, 1337), (1337, 1349, 1350, 1338), (1336, 1338, 1350, 1348), (1330, 1342, 1345, 1333), (1334, 1346, 1343, 1331), (1335, 1328, 1340, 1347), (1332, 1344, 1341, 1329), (1335, 1347, 1346, 1334), (1333, 1345, 1344, 1332), (1331, 1343, 1342, 1330), (1328, 1329, 1341, 1340), (1357, 1356, 1363), (1355, 1354, 1361), (1359, 1358, 1362), (1353, 1352, 1360), (1354, 1357, 1363, 1361), (1358, 1355, 1361, 1362), (1359, 1362, 1360, 1352), (1353, 1360, 1363, 1356), (1369, 1375, 1368), (1367, 1373, 1366), (1371, 1374, 1370), (1365, 1372, 1364), (1366, 1373, 1375, 1369), (1370, 1374, 1373, 1367), (1371, 1364, 1372, 1374), (1365, 1368, 1375, 1372), (1360, 1372, 1375, 1363), (1363, 1375, 1373, 1361), (1361, 1373, 1374, 1362), (1360, 1362, 1374, 1372), (1354, 1366, 1369, 1357), (1358, 1370, 1367, 1355), (1359, 1352, 1364, 1371), (1356, 1368, 1365, 1353), (1359, 1371, 1370, 1358), (1357, 1369, 1368, 1356), (1355, 1367, 1366, 1354), (1352, 1353, 1365, 1364), (285, 2, 8), (5, 285, 8, 9), (290, 18, 291), (291, 18, 20, 14), (15, 19, 18, 290), (2, 291, 14, 4), (5, 15, 290, 285), (285, 290, 291, 2), (287, 551, 555), (550, 286, 553), (289, 288, 554), (2, 285, 552), (286, 287, 555, 553), (288, 550, 553, 554), (289, 554, 552, 285), (2, 552, 555, 551), (293, 561, 557), (292, 559, 556), (295, 560, 294), (291, 558, 290), (556, 559, 561, 293), (294, 560, 559, 292), (295, 290, 558, 560), (291, 557, 561, 558), (286, 556, 293, 287), (288, 294, 292, 550), (551, 557, 291, 2), (287, 293, 557, 551), (550, 292, 556, 286), (565, 537, 542), (564, 563, 540), (562, 536, 566), (563, 565, 542, 540), (538, 564, 540, 541), (539, 541, 566, 536), (562, 566, 542, 537), (546, 571, 545), (544, 549, 568), (569, 570, 547), (543, 548, 567), (568, 549, 571, 546), (547, 570, 549, 544), (569, 567, 548, 570), (543, 545, 571, 548), (566, 548, 571, 542), (542, 571, 549, 540), (540, 549, 570, 541), (566, 541, 570, 548), (563, 568, 546, 565), (538, 547, 544, 564), (539, 536, 567, 569), (537, 545, 543, 562), (539, 569, 547, 538), (565, 546, 545, 537), (564, 544, 568, 563), (536, 562, 543, 567), (572, 783, 578), (286, 550, 577), (783, 574, 580, 578), (576, 579, 577, 550), (286, 577, 580, 573), (556, 587, 292), (586, 292, 587, 589), (556, 583, 590, 587), (783, 581, 584, 574), (576, 550, 292, 586), (573, 583, 556, 286), (572, 582, 581, 783), (783, 572, 790), (789, 792, 790, 572), (981, 800, 794), (581, 799, 582), (797, 801, 800, 981), (798, 582, 799, 801), (581, 795, 802, 799), (788, 797, 981, 785), (789, 572, 582, 798), (786, 795, 581, 783), (785, 981, 794, 784), (784, 785, 977), (976, 979, 977, 785), (784, 977, 980, 973), (794, 988, 981), (794, 984, 991, 988), (976, 785, 981, 987), (973, 984, 794, 784)])
me_plane_004.materials.append(mat_copper)
me_plane_004.use_remesh_preserve_volume = False
me_plane_004.use_remesh_preserve_attributes = False
me_plane_004.use_mirror_vertex_groups = False
me_plane_004.update()
me_plane_002 = bpy.data.meshes.new('Plane.002')
me_plane_002.from_pydata([(-1.0, 0.3333, 0.0), (-1.0, -0.3333, 0.0), (1.0, -0.3333, 0.0), (1.0, 0.3333, 0.0), (-0.3333, -1.0, 0.0), (0.3333, -1.0, 0.0), (0.3333, 1.0, 0.0), (-0.3333, 1.0, 0.0), (-0.6651, 0.0, 0.0), (0.6651, 0.0, 0.0), (0.0, 0.6651, 0.0), (0.0, -0.6651, 0.0), (-1.0, 0.3333, 0.1), (-1.0, -0.3333, 0.1), (1.0, -0.3333, 0.1), (1.0, 0.3333, 0.1), (-0.3333, -1.0, 0.1), (0.3333, -1.0, 0.1), (0.3333, 1.0, 0.1), (-0.3333, 1.0, 0.1), (-0.6651, 0.0, 0.1), (0.6651, 0.0, 0.1), (0.0, 0.6651, 0.1), (0.0, -0.6651, 0.1)], [], [(5, 4, 11), (3, 2, 9), (7, 6, 10), (1, 0, 8), (2, 5, 11, 9), (6, 3, 9, 10), (7, 10, 8, 0), (1, 8, 11, 4), (17, 23, 16), (15, 21, 14), (19, 22, 18), (13, 20, 12), (14, 21, 23, 17), (18, 22, 21, 15), (19, 12, 20, 22), (13, 16, 23, 20), (8, 20, 23, 11), (11, 23, 21, 9), (9, 21, 22, 10), (8, 10, 22, 20), (2, 14, 17, 5), (6, 18, 15, 3), (7, 0, 12, 19), (4, 16, 13, 1)])
me_plane_002.materials.append(mat_copper)
me_plane_002.use_remesh_preserve_volume = False
me_plane_002.use_remesh_preserve_attributes = False
me_plane_002.use_mirror_vertex_groups = False
me_plane_002.update()
me_plane_001 = bpy.data.meshes.new('Plane.001')
me_plane_001.from_pydata([(-1.0, 0.3333, 0.0), (-1.0, -0.3333, 0.0), (1.0, -0.3333, 0.0), (1.0, 0.3333, 0.0), (-0.3333, -1.0, 0.0), (0.3333, -1.0, 0.0), (0.3333, 1.0, 0.0), (-0.3333, 1.0, 0.0), (-0.6651, 0.0, 0.0), (0.6651, 0.0, 0.0), (0.0, 0.6651, 0.0), (0.0, -0.6651, 0.0), (-1.0, 0.3333, 0.1), (-1.0, -0.3333, 0.1), (1.0, -0.3333, 0.1), (1.0, 0.3333, 0.1), (-0.3333, -1.0, 0.1), (0.3333, -1.0, 0.1), (0.3333, 1.0, 0.1), (-0.3333, 1.0, 0.1), (-0.6651, 0.0, 0.1), (0.6651, 0.0, 0.1), (0.0, 0.6651, 0.1), (0.0, -0.6651, 0.1)], [], [(5, 4, 11), (3, 2, 9), (7, 6, 10), (1, 0, 8), (2, 5, 11, 9), (6, 3, 9, 10), (7, 10, 8, 0), (1, 8, 11, 4), (17, 23, 16), (15, 21, 14), (19, 22, 18), (13, 20, 12), (14, 21, 23, 17), (18, 22, 21, 15), (19, 12, 20, 22), (13, 16, 23, 20), (8, 20, 23, 11), (11, 23, 21, 9), (9, 21, 22, 10), (8, 10, 22, 20), (2, 14, 17, 5), (6, 18, 15, 3), (7, 0, 12, 19), (4, 16, 13, 1), (7, 19, 18, 6), (5, 17, 16, 4), (3, 15, 14, 2), (0, 1, 13, 12)])
me_plane_001.use_remesh_preserve_volume = False
me_plane_001.use_remesh_preserve_attributes = False
me_plane_001.use_mirror_vertex_groups = False
me_plane_001.update()
me_plane = bpy.data.meshes.new('Plane')
me_plane.from_pydata([(-17.5, -17.5, 0.0), (17.5, -17.5, 0.0), (-17.5, 17.5, 0.0), (17.5, 17.5, 0.0), (-17.5, -17.5, 5.0), (17.5, -17.5, 5.0), (-17.5, 17.5, 5.0), (17.5, 17.5, 5.0), (-15.0, -15.0, 5.0), (15.0, -15.0, 5.0), (-15.0, 15.0, 5.0), (15.0, 15.0, 5.0), (-15.0, -15.0, 23.0), (15.0, -15.0, 23.0), (-15.0, 15.0, 23.0), (15.0, 15.0, 23.0), (-15.0, -15.0, 29.0), (15.0, -15.0, 29.0), (-15.0, 15.0, 29.0), (15.0, 15.0, 29.0), (-17.5, -17.5, 29.0), (17.5, -17.5, 29.0), (-17.5, 17.5, 29.0), (17.5, 17.5, 29.0), (-17.5, -17.5, 31.0), (17.5, -17.5, 31.0), (-17.5, 17.5, 31.0), (17.5, 17.5, 31.0), (-17.36, -17.36, 31.02), (-17.23, -17.23, 31.08), (-17.11, -17.11, 31.17), (-17.0, -17.0, 31.29), (-16.91, -16.91, 31.44), (-16.85, -16.85, 31.62), (-16.81, -16.81, 31.8), (-16.79, -16.79, 32.0), (-16.81, -16.81, 32.2), (-16.85, -16.85, 32.38), (-16.91, -16.91, 32.56), (-17.0, -17.0, 32.71), (-17.11, -17.11, 32.83), (-17.23, -17.23, 32.92), (-17.36, -17.36, 32.98), (-17.5, -17.5, 33.0), (17.36, -17.36, 31.02), (17.23, -17.23, 31.08), (17.11, -17.11, 31.17), (17.0, -17.0, 31.29), (16.91, -16.91, 31.44), (16.85, -16.85, 31.62), (16.81, -16.81, 31.8), (16.79, -16.79, 32.0), (16.81, -16.81, 32.2), (16.85, -16.85, 32.38), (16.91, -16.91, 32.56), (17.0, -17.0, 32.71), (17.11, -17.11, 32.83), (17.23, -17.23, 32.92), (17.36, -17.36, 32.98), (17.5, -17.5, 33.0), (17.36, 17.36, 31.02), (17.23, 17.23, 31.08), (17.11, 17.11, 31.17), (17.0, 17.0, 31.29), (16.91, 16.91, 31.44), (16.85, 16.85, 31.62), (16.81, 16.81, 31.8), (16.79, 16.79, 32.0), (16.81, 16.81, 32.2), (16.85, 16.85, 32.38), (16.91, 16.91, 32.56), (17.0, 17.0, 32.71), (17.11, 17.11, 32.83), (17.23, 17.23, 32.92), (17.36, 17.36, 32.98), (17.5, 17.5, 33.0), (-17.36, 17.36, 31.02), (-17.23, 17.23, 31.08), (-17.11, 17.11, 31.17), (-17.0, 17.0, 31.29), (-16.91, 16.91, 31.44), (-16.85, 16.85, 31.62), (-16.81, 16.81, 31.8), (-16.79, 16.79, 32.0), (-16.81, 16.81, 32.2), (-16.85, 16.85, 32.38), (-16.91, 16.91, 32.56), (-17.0, 17.0, 32.71), (-17.11, 17.11, 32.83), (-17.23, 17.23, 32.92), (-17.36, 17.36, 32.98), (-17.5, 17.5, 33.0), (-17.5, -17.5, 35.0), (17.5, -17.5, 35.0), (17.5, 17.5, 35.0), (-17.5, 17.5, 35.0), (-15.0, -15.0, 35.0), (15.0, -15.0, 35.0), (15.0, 15.0, 35.0), (-15.0, 15.0, 35.0), (-15.0, -15.0, 53.0), (15.0, -15.0, 53.0), (15.0, 15.0, 53.0), (-15.0, 15.0, 53.0), (-15.0, 10.0, 53.0), (-10.0, 15.0, 53.0), (10.0, 15.0, 53.0), (15.0, 10.0, 53.0), (15.0, -10.0, 53.0), (10.0, -15.0, 53.0), (-10.0, -15.0, 53.0), (-15.0, -10.0, 53.0), (-10.0, -10.0, 53.0), (-10.0, 10.0, 53.0), (10.0, 10.0, 53.0), (10.0, -10.0, 53.0), (-14.75, -14.75, 58.0), (10.0, 14.5, 2.289e-05), (14.5, 10.0, 2.289e-05), (14.5, -10.0, 3.052e-05), (10.0, -14.5, 3.052e-05), (-10.25, -10.25, 58.0), (-10.0, -14.5, 3.052e-05), (-14.5, -10.0, 3.052e-05), (-10.0, 14.5, 3.052e-05), (-14.5, 10.0, 3.052e-05), (10.0, -10.0, 3.052e-05), (-14.75, -10.25, 58.0), (10.0, 10.0, 2.289e-05), (-10.0, 10.0, 3.052e-05), (-10.0, -10.0, 3.052e-05), (-14.5, 10.0, 53.0), (-10.0, 14.5, 53.0), (-14.5, -10.0, 53.0), (-10.0, -14.5, 53.0), (10.0, -14.5, 53.0), (14.5, -10.0, 53.0), (14.5, 10.0, 53.0), (10.0, 14.5, 53.0), (-10.25, -14.75, 58.0), (-15.0, -15.0, 58.0), (15.0, -15.0, 58.0), (15.0, 15.0, 58.0), (-15.0, 15.0, 58.0), (-15.0, 10.0, 58.0), (-10.0, 15.0, 58.0), (10.0, 15.0, 58.0), (15.0, 10.0, 58.0), (15.0, -10.0, 58.0), (10.0, -15.0, 58.0), (-10.0, -15.0, 58.0), (-15.0, -10.0, 58.0), (-10.0, -10.0, 58.0), (-10.0, 10.0, 58.0), (10.0, 10.0, 58.0), (10.0, -10.0, 58.0), (14.75, -14.75, 58.0), (14.75, -10.25, 58.0), (10.25, -14.75, 58.0), (10.25, -10.25, 58.0), (-14.75, 14.75, 58.0), (-14.75, 10.25, 58.0), (-10.25, 14.75, 58.0), (-10.25, 10.25, 58.0), (14.75, 14.75, 58.0), (10.25, 14.75, 58.0), (14.75, 10.25, 58.0), (10.25, 10.25, 58.0), (-14.75, -14.75, 3.052e-05), (-10.25, -10.25, 3.052e-05), (-14.75, -10.25, 3.052e-05), (-10.25, -14.75, 3.052e-05), (14.75, -14.75, 3.052e-05), (14.75, -10.25, 3.052e-05), (10.25, -14.75, 3.052e-05), (10.25, -10.25, 3.052e-05), (-14.75, 14.75, 3.052e-05), (-14.75, 10.25, 3.052e-05), (-10.25, 14.75, 3.052e-05), (-10.25, 10.25, 3.052e-05), (14.75, 14.75, 2.289e-05), (10.25, 14.75, 2.289e-05), (14.75, 10.25, 2.289e-05), (10.25, 10.25, 2.289e-05)], [], [(130, 169, 170, 123), (7, 6, 10, 11), (3, 2, 6, 7), (1, 3, 7, 5), (0, 1, 5, 4), (2, 0, 4, 6), (5, 7, 11, 9), (4, 5, 9, 8), (6, 4, 8, 10), (11, 10, 14, 15), (9, 11, 15, 13), (8, 9, 13, 12), (10, 8, 12, 14), (15, 14, 18, 19), (13, 15, 19, 17), (12, 13, 17, 16), (14, 12, 16, 18), (19, 18, 22, 23), (17, 19, 23, 21), (16, 17, 21, 20), (18, 16, 20, 22), (23, 22, 26, 27), (21, 23, 27, 25), (20, 21, 25, 24), (22, 20, 24, 26), (26, 24, 28, 76), (29, 77, 76, 28), (30, 78, 77, 29), (31, 79, 78, 30), (32, 80, 79, 31), (33, 81, 80, 32), (34, 82, 81, 33), (35, 83, 82, 34), (36, 84, 83, 35), (37, 85, 84, 36), (38, 86, 85, 37), (39, 87, 86, 38), (40, 88, 87, 39), (41, 89, 88, 40), (42, 90, 89, 41), (43, 91, 90, 42), (27, 60, 44, 25), (45, 44, 60, 61), (46, 45, 61, 62), (47, 46, 62, 63), (48, 47, 63, 64), (49, 48, 64, 65), (50, 49, 65, 66), (51, 50, 66, 67), (52, 51, 67, 68), (53, 52, 68, 69), (54, 53, 69, 70), (55, 54, 70, 71), (56, 55, 71, 72), (57, 56, 72, 73), (58, 57, 73, 74), (59, 58, 74, 75), (25, 44, 28, 24), (29, 28, 44, 45), (30, 29, 45, 46), (31, 30, 46, 47), (32, 31, 47, 48), (33, 32, 48, 49), (34, 33, 49, 50), (35, 34, 50, 51), (36, 35, 51, 52), (37, 36, 52, 53), (38, 37, 53, 54), (39, 38, 54, 55), (40, 39, 55, 56), (41, 40, 56, 57), (42, 41, 57, 58), (43, 42, 58, 59), (26, 76, 60, 27), (61, 60, 76, 77), (62, 61, 77, 78), (63, 62, 78, 79), (64, 63, 79, 80), (65, 64, 80, 81), (66, 65, 81, 82), (67, 66, 82, 83), (68, 67, 83, 84), (69, 68, 84, 85), (70, 69, 85, 86), (71, 70, 86, 87), (72, 71, 87, 88), (73, 72, 88, 89), (74, 73, 89, 90), (75, 74, 90, 91), (75, 91, 95, 94), (43, 59, 93, 92), (59, 75, 94, 93), (91, 43, 92, 95), (94, 95, 99, 98), (92, 93, 97, 96), (93, 94, 98, 97), (95, 92, 96, 99), (99, 103, 105), (97, 101, 109), (98, 102, 107), (96, 100, 111), (103, 99, 104), (98, 99, 105, 106), (102, 98, 106), (97, 98, 107, 108), (101, 97, 108), (96, 97, 109, 110), (100, 96, 110), (99, 96, 111, 104), (132, 113, 129, 124), (137, 114, 128, 118), (134, 150, 110), (104, 111, 133, 131), (107, 137, 136, 108), (138, 132, 124, 117), (138, 146, 106), (136, 148, 108), (133, 112, 130, 123), (132, 105, 145), (134, 135, 120, 122), (135, 115, 126, 120), (131, 125, 129, 113), (138, 117, 128, 114), (133, 111, 151), (105, 132, 138, 106), (109, 135, 134, 110), (136, 137, 118, 119), (137, 107, 147), (135, 109, 149), (134, 122, 130, 112), (131, 144, 104), (131, 133, 123, 125), (136, 119, 126, 115), (101, 108, 148, 141), (113, 132, 145, 153), (105, 103, 143, 145), (152, 151, 127, 121), (112, 133, 151, 152), (107, 102, 142, 147), (102, 106, 146, 142), (152, 121, 139, 150), (115, 155, 148, 136), (151, 140, 116, 127), (114, 154, 146, 138), (113, 153, 144, 131), (109, 101, 141, 149), (112, 152, 150, 134), (103, 104, 144, 143), (111, 100, 140, 151), (115, 135, 149, 155), (100, 110, 150, 140), (114, 137, 147, 154), (140, 150, 139, 116), (155, 149, 158, 159), (155, 159, 157, 148), (141, 148, 157, 156), (149, 141, 156, 158), (153, 145, 162, 163), (153, 163, 161, 144), (145, 143, 160, 162), (143, 144, 161, 160), (154, 147, 166, 167), (154, 167, 165, 146), (142, 146, 165, 164), (147, 142, 164, 166), (163, 179, 177, 161), (160, 161, 177, 176), (167, 166, 182, 183), (164, 165, 181, 180), (121, 169, 171, 139), (159, 175, 173, 157), (158, 156, 172, 174), (163, 162, 178, 179), (162, 160, 176, 178), (121, 127, 170, 169), (116, 139, 171, 168), (167, 183, 181, 165), (127, 116, 168, 170), (166, 164, 180, 182), (159, 158, 174, 175), (156, 157, 173, 172), (130, 122, 171, 169), (126, 175, 174, 120), (126, 119, 173, 175), (120, 174, 171, 122), (123, 170, 177, 125), (129, 179, 178, 124), (129, 125, 177, 179), (124, 178, 181, 117), (128, 117, 181, 183), (128, 183, 182, 118), (118, 182, 173, 119), (1, 172, 173), (172, 1, 174), (168, 171, 0), (168, 0, 170), (2, 176, 177), (176, 2, 178), (3, 180, 181), (180, 3, 182), (3, 1, 173, 182), (2, 3, 181, 178), (0, 2, 177, 170), (1, 0, 171, 174)])
me_plane.materials.append(mat_copper)
me_plane.use_remesh_preserve_volume = False
me_plane.use_remesh_preserve_attributes = False
me_plane.use_mirror_vertex_groups = False
me_plane.update()
lat_lattice = bpy.data.lattices.new('Lattice')
lat_lattice.points_u = 10
lat_lattice.points_w = 13
lat_lattice.points.foreach_set('co_deform', [-1.0, 8.415, -0.1508, -0.7778, 8.415, -0.1508, -0.5556, 8.415, -0.1508, -0.3333, 8.415, -0.1508, -0.1111, 8.415, -0.1508, 0.1111, 8.415, -0.1508, 0.3333, 8.415, -0.1508, 0.5556, 8.415, -0.1508, 0.7778, 8.415, -0.1508, 1.0, 8.415, -0.1508, -1.0, 8.415, -0.05408, -0.7778, 8.415, -0.05408, -0.5556, 8.415, -0.05408, -0.3333, 8.415, -0.05408, -0.1111, 8.415, -0.05408, 0.1111, 8.415, -0.05408, 0.3333, 8.415, -0.05408, 0.5556, 8.415, -0.05408, 0.7778, 8.415, -0.05408, 1.0, 8.415, -0.05408, -1.0, 7.452, -0.1525, -0.7778, 7.452, -0.1525, -0.5556, 7.452, -0.1525, -0.3333, 7.452, -0.1525, -0.1111, 7.452, -0.1525, 0.1111, 7.452, -0.1525, 0.3333, 7.452, -0.1525, 0.5556, 7.452, -0.1525, 0.7778, 7.452, -0.1525, 1.0, 7.452, -0.1525, -1.0, 7.452, -0.05574, -0.7778, 7.452, -0.05574, -0.5556, 7.452, -0.05574, -0.3333, 7.452, -0.05574, -0.1111, 7.452, -0.05574, 0.1111, 7.452, -0.05574, 0.3333, 7.452, -0.05574, 0.5556, 7.452, -0.05574, 0.7778, 7.452, -0.05574, 1.0, 7.452, -0.05574, -1.0, 6.375, -0.1542, -0.7778, 6.375, -0.1542, -0.5556, 6.375, -0.1542, -0.3333, 6.375, -0.1542, -0.1111, 6.375, -0.1542, 0.1111, 6.375, -0.1542, 0.3333, 6.375, -0.1542, 0.5556, 6.375, -0.1542, 0.7778, 6.375, -0.1542, 1.0, 6.375, -0.1542, -1.0, 6.375, -0.05739, -0.7778, 6.375, -0.05739, -0.5556, 6.375, -0.05739, -0.3333, 6.375, -0.05739, -0.1111, 6.375, -0.05739, 0.1111, 6.375, -0.05739, 0.3333, 6.375, -0.05739, 0.5556, 6.375, -0.05739, 0.7778, 6.375, -0.05739, 1.0, 6.375, -0.05739, -1.0, 5.14, -0.1531, -0.7778, 5.14, -0.1531, -0.5556, 5.14, -0.1531, -0.3333, 5.14, -0.1531, -0.1111, 5.14, -0.1531, 0.1111, 5.14, -0.1531, 0.3333, 5.14, -0.1531, 0.5556, 5.14, -0.1531, 0.7778, 5.14, -0.1531, 1.0, 5.14, -0.1531, -1.0, 5.116, -0.05632, -0.7778, 5.116, -0.05632, -0.5556, 5.116, -0.05632, -0.3333, 5.116, -0.05632, -0.1111, 5.116, -0.05632, 0.1111, 5.116, -0.05632, 0.3333, 5.116, -0.05632, 0.5556, 5.116, -0.05632, 0.7778, 5.116, -0.05632, 1.0, 5.116, -0.05632, -1.0, 3.691, -0.1574, -0.7778, 3.691, -0.1574, -0.5556, 3.691, -0.1574, -0.3333, 3.691, -0.1574, -0.1111, 3.691, -0.1574, 0.1111, 3.691, -0.1574, 0.3333, 3.691, -0.1574, 0.5556, 3.691, -0.1574, 0.7778, 3.691, -0.1574, 1.0, 3.691, -0.1574, -1.0, 3.732, -0.06075, -0.7778, 3.732, -0.06075, -0.5556, 3.732, -0.06075, -0.3333, 3.732, -0.06075, -0.1111, 3.732, -0.06075, 0.1111, 3.732, -0.06075, 0.3333, 3.732, -0.06075, 0.5556, 3.732, -0.06075, 0.7778, 3.732, -0.06075, 1.0, 3.732, -0.06075, -1.0, 2.085, -0.1423, -0.7778, 2.085, -0.1423, -0.5556, 2.085, -0.1423, -0.3333, 2.085, -0.1423, -0.1111, 2.085, -0.1423, 0.1111, 2.085, -0.1423, 0.3333, 2.085, -0.1423, 0.5556, 2.085, -0.1423, 0.7778, 2.085, -0.1423, 1.0, 2.085, -0.1423, -1.0, 2.562, -0.05725, -0.7778, 2.562, -0.05725, -0.5556, 2.562, -0.05725, -0.3333, 2.562, -0.05725, -0.1111, 2.562, -0.05725, 0.1111, 2.562, -0.05725, 0.3333, 2.562, -0.05725, 0.5556, 2.562, -0.05725, 0.7778, 2.562, -0.05725, 1.0, 2.562, -0.05725, -1.0, 1.042, -0.09219, -0.7778, 1.042, -0.09219, -0.5556, 1.042, -0.09219, -0.3333, 1.042, -0.09219, -0.1111, 1.042, -0.09219, 0.1111, 1.042, -0.09219, 0.3333, 1.042, -0.09219, 0.5556, 1.042, -0.09219, 0.7778, 1.042, -0.09219, 1.0, 1.042, -0.09219, -1.0, 1.678, -0.01748, -0.7778, 1.678, -0.01748, -0.5556, 1.678, -0.01748, -0.3333, 1.678, -0.01748, -0.1111, 1.678, -0.01748, 0.1111, 1.678, -0.01748, 0.3333, 1.678, -0.01748, 0.5556, 1.678, -0.01748, 0.7778, 1.678, -0.01748, 1.0, 1.678, -0.01748, -1.0, 0.1777, 0.001072, -0.7778, 0.1777, 0.001072, -0.5556, 0.1777, 0.001072, -0.3333, 0.1777, 0.001072, -0.1111, 0.1777, 0.001072, 0.1111, 0.1777, 0.001072, 0.3333, 0.1777, 0.001072, 0.5556, 0.1777, 0.001072, 0.7778, 0.1777, 0.001072, 1.0, 0.1777, 0.001072, -1.0, 1.069, 0.04496, -0.7778, 1.069, 0.04496, -0.5556, 1.069, 0.04496, -0.3333, 1.069, 0.04496, -0.1111, 1.069, 0.04496, 0.1111, 1.069, 0.04496, 0.3333, 1.069, 0.04496, 0.5556, 1.069, 0.04496, 0.7778, 1.069, 0.04496, 1.0, 1.069, 0.04496, -1.0, -0.3949, 0.1174, -0.7778, -0.3949, 0.1174, -0.5556, -0.3949, 0.1174, -0.3333, -0.3949, 0.1174, -0.1111, -0.3949, 0.1174, 0.1111, -0.3949, 0.1174, 0.3333, -0.3949, 0.1174, 0.5556, -0.3949, 0.1174, 0.7778, -0.3949, 0.1174, 1.0, -0.3949, 0.1174, -1.0, 0.5649, 0.1446, -0.7778, 0.5649, 0.1446, -0.5556, 0.5649, 0.1446, -0.3333, 0.5649, 0.1446, -0.1111, 0.5649, 0.1446, 0.1111, 0.5649, 0.1446, 0.3333, 0.5649, 0.1446, 0.5556, 0.5649, 0.1446, 0.7778, 0.5649, 0.1446, 1.0, 0.5649, 0.1446, -1.0, -0.497, 0.2447, -0.7778, -0.497, 0.2447, -0.5556, -0.497, 0.2447, -0.3333, -0.497, 0.2447, -0.1111, -0.497, 0.2447, 0.1111, -0.497, 0.2447, 0.3333, -0.497, 0.2447, 0.5556, -0.497, 0.2447, 0.7778, -0.497, 0.2447, 1.0, -0.497, 0.2447, -1.0, 0.497, 0.2553, -0.7778, 0.497, 0.2553, -0.5556, 0.497, 0.2553, -0.3333, 0.497, 0.2553, -0.1111, 0.497, 0.2553, 0.1111, 0.497, 0.2553, 0.3333, 0.497, 0.2553, 0.5556, 0.497, 0.2553, 0.7778, 0.497, 0.2553, 1.0, 0.497, 0.2553, -1.0, -0.5, 0.3333, -0.7778, -0.5, 0.3333, -0.5556, -0.5, 0.3333, -0.3333, -0.5, 0.3333, -0.1111, -0.5, 0.3333, 0.1111, -0.5, 0.3333, 0.3333, -0.5, 0.3333, 0.5556, -0.5, 0.3333, 0.7778, -0.5, 0.3333, 1.0, -0.5, 0.3333, -1.0, 0.5, 0.3333, -0.7778, 0.5, 0.3333, -0.5556, 0.5, 0.3333, -0.3333, 0.5, 0.3333, -0.1111, 0.5, 0.3333, 0.1111, 0.5, 0.3333, 0.3333, 0.5, 0.3333, 0.5556, 0.5, 0.3333, 0.7778, 0.5, 0.3333, 1.0, 0.5, 0.3333, -1.0, -0.5, 0.4167, -0.7778, -0.5, 0.4167, -0.5556, -0.5, 0.4167, -0.3333, -0.5, 0.4167, -0.1111, -0.5, 0.4167, 0.1111, -0.5, 0.4167, 0.3333, -0.5, 0.4167, 0.5556, -0.5, 0.4167, 0.7778, -0.5, 0.4167, 1.0, -0.5, 0.4167, -1.0, 0.5, 0.4167, -0.7778, 0.5, 0.4167, -0.5556, 0.5, 0.4167, -0.3333, 0.5, 0.4167, -0.1111, 0.5, 0.4167, 0.1111, 0.5, 0.4167, 0.3333, 0.5, 0.4167, 0.5556, 0.5, 0.4167, 0.7778, 0.5, 0.4167, 1.0, 0.5, 0.4167, -1.0, -0.5, 0.5, -0.7778, -0.5, 0.5, -0.5556, -0.5, 0.5, -0.3333, -0.5, 0.5, -0.1111, -0.5, 0.5, 0.1111, -0.5, 0.5, 0.3333, -0.5, 0.5, 0.5556, -0.5, 0.5, 0.7778, -0.5, 0.5, 1.0, -0.5, 0.5, -1.0, 0.5, 0.5, -0.7778, 0.5, 0.5, -0.5556, 0.5, 0.5, -0.3333, 0.5, 0.5, -0.1111, 0.5, 0.5, 0.1111, 0.5, 0.5, 0.3333, 0.5, 0.5, 0.5556, 0.5, 0.5, 0.7778, 0.5, 0.5, 1.0, 0.5, 0.5])

# ---- objects
ob_cube_003 = bpy.data.objects.new('Cube.003', me_cube_006)
ob_cube_002 = bpy.data.objects.new('Cube.002', me_cube_005)
ob_spot = bpy.data.objects.new('Spot', light_spot)
ob_cube_001 = bpy.data.objects.new('Cube.001', me_cube_004)
ob_cube = bpy.data.objects.new('Cube', me_cube_003)
ob_meshes = bpy.data.objects.new('meshes', None)
ob_mesh_corner_02 = bpy.data.objects.new('mesh_corner_02', me_plane_004)
ob_mesh_corner_01 = bpy.data.objects.new('mesh_corner_01', me_plane_004)
ob_mesh_corner_00 = bpy.data.objects.new('mesh_corner_00', me_plane_004)
ob_mesh_corner_03 = bpy.data.objects.new('mesh_corner_03', me_plane_004)
ob_lattice_003 = bpy.data.objects.new('Lattice.003', lat_lattice)
ob_mesh_03 = bpy.data.objects.new('mesh_03', me_plane_002)
ob_lattice_002 = bpy.data.objects.new('Lattice.002', lat_lattice)
ob_mesh_01 = bpy.data.objects.new('mesh_01', me_plane_002)
ob_lattice_001 = bpy.data.objects.new('Lattice.001', lat_lattice)
ob_mesh_02 = bpy.data.objects.new('mesh_02', me_plane_002)
ob_lattice = bpy.data.objects.new('Lattice', lat_lattice)
ob_mesh_00 = bpy.data.objects.new('mesh_00', me_plane_002)
ob_plane_001 = bpy.data.objects.new('Plane.001', me_plane_002)
ob_mesh_base = bpy.data.objects.new('mesh_base', me_plane_001)
ob_point_001 = bpy.data.objects.new('Point.001', light_point_001)
ob_area = bpy.data.objects.new('Area', light_area)
ob_point = bpy.data.objects.new('Point', light_point)
ob_camera = bpy.data.objects.new('Camera', cam_camera_001)
ob_mizbeach = bpy.data.objects.new('mizbeach', me_plane)

# ---- transforms, parenting, visibility, modifiers, constraints
ob_cube_003.location = (10.85, 42.51, -1.236)
ob_cube_003.rotation_euler = (1.571, 1.571, 0.0)
ob_cube_003.scale = (122.0, 116.5, 1.0)
ob_cube_003.lineart.crease_threshold = 0.0
ob_cube_002.location = (-62.39, -3.523, -1.236)
ob_cube_002.rotation_euler = (3.423e-08, 1.571, 0.0)
ob_cube_002.scale = (122.0, 116.5, 1.0)
ob_cube_002.lineart.crease_threshold = 0.0
ob_spot.location = (79.33, -76.39, 105.7)
ob_spot.rotation_euler = (-1.755e-08, 0.8485, -0.649)
ob_spot.lineart.crease_threshold = 0.0
ob_cube_001.location = (3.0, -3.0, -1.236)
ob_cube_001.scale = (122.0, 116.5, 1.0)
ob_cube_001.lineart.crease_threshold = 0.0
ob_cube.location = (0.0, 0.0, 23.5)
ob_cube.scale = (14.95, 14.95, 23.5)
ob_cube.lineart.crease_threshold = 0.0
ob_meshes.location = (0.0, 0.0, 0.0)
ob_meshes.empty_image_offset = (0.0, 0.0)
ob_meshes.lineart.crease_threshold = 0.0
ob_mesh_corner_02.parent = ob_meshes
ob_mesh_corner_02.location = (-15.49, 22.83, 22.95)
ob_mesh_corner_02.rotation_euler = (0.0, -0.0, 4.712)
ob_mesh_corner_02.scale = (0.5, 0.5, 1.0)
ob_mesh_corner_02.lineart.crease_threshold = 0.0
ob_mesh_corner_01.parent = ob_meshes
ob_mesh_corner_01.location = (22.83, 15.49, 22.95)
ob_mesh_corner_01.rotation_euler = (0.0, -0.0, 3.142)
ob_mesh_corner_01.scale = (0.5, 0.5, 1.0)
ob_mesh_corner_01.lineart.crease_threshold = 0.0
ob_mesh_corner_00.parent = ob_meshes
ob_mesh_corner_00.location = (15.49, -22.83, 22.95)
ob_mesh_corner_00.rotation_euler = (0.0, -0.0, 1.571)
ob_mesh_corner_00.scale = (0.5, 0.5, 1.0)
ob_mesh_corner_00.lineart.crease_threshold = 0.0
ob_mesh_corner_03.parent = ob_meshes
ob_mesh_corner_03.location = (-22.83, -15.49, 22.95)
ob_mesh_corner_03.scale = (0.5, 0.5, 1.0)
ob_mesh_corner_03.lineart.crease_threshold = 0.0
ob_lattice_003.parent = ob_meshes
ob_lattice_003.location = (15.06, -0.1707, 24.08)
ob_lattice_003.rotation_euler = (0.0, -0.0, -1.571)
ob_lattice_003.scale = (15.3, 1.0, 10.33)
ob_lattice_003.lineart.crease_threshold = 0.0
ob_mesh_03.parent = ob_meshes
ob_mesh_03.location = (15.1, 14.5, 28.5)
ob_mesh_03.rotation_euler = (1.571, -0.0, -1.571)
ob_mesh_03.scale = (0.5, 0.5, 1.0)
ob_mesh_03.lineart.crease_threshold = 0.0
_m = ob_mesh_03.modifiers.new('Array', 'ARRAY')
_m.count = 30
_m.constant_offset_displace = (0.0, 0.0, 0.0)
_m = ob_mesh_03.modifiers.new('Array.001', 'ARRAY')
_m.count = 10
_m.constant_offset_displace = (0.0, 0.0, 0.0)
_m.relative_offset_displace = (0.0, -1.0, 0.0)
_m = ob_mesh_03.modifiers.new('Lattice', 'LATTICE')
_m.object = ob_lattice_003
ob_lattice_002.parent = ob_meshes
ob_lattice_002.location = (-15.06, -0.1707, 24.08)
ob_lattice_002.rotation_euler = (0.0, -0.0, -1.571)
ob_lattice_002.scale = (15.3, -1.0, 10.33)
ob_lattice_002.lineart.crease_threshold = 0.0
ob_mesh_01.parent = ob_meshes
ob_mesh_01.location = (-15.1, 14.5, 28.5)
ob_mesh_01.rotation_euler = (1.571, -0.0, -1.571)
ob_mesh_01.scale = (0.5, 0.5, -1.0)
ob_mesh_01.lineart.crease_threshold = 0.0
_m = ob_mesh_01.modifiers.new('Array', 'ARRAY')
_m.count = 30
_m.constant_offset_displace = (0.0, 0.0, 0.0)
_m = ob_mesh_01.modifiers.new('Array.001', 'ARRAY')
_m.count = 10
_m.constant_offset_displace = (0.0, 0.0, 0.0)
_m.relative_offset_displace = (0.0, -1.0, 0.0)
_m = ob_mesh_01.modifiers.new('Lattice', 'LATTICE')
_m.object = ob_lattice_002
ob_lattice_001.parent = ob_meshes
ob_lattice_001.location = (0.1707, -15.06, 24.08)
ob_lattice_001.scale = (15.3, -1.0, 10.33)
ob_lattice_001.lineart.crease_threshold = 0.0
ob_mesh_02.parent = ob_meshes
ob_mesh_02.location = (-14.5, -15.1, 28.5)
ob_mesh_02.rotation_euler = (1.571, -0.0, 0.0)
ob_mesh_02.scale = (0.5, 0.5, -1.0)
ob_mesh_02.lineart.crease_threshold = 0.0
_m = ob_mesh_02.modifiers.new('Array', 'ARRAY')
_m.count = 30
_m.constant_offset_displace = (0.0, 0.0, 0.0)
_m = ob_mesh_02.modifiers.new('Array.001', 'ARRAY')
_m.count = 10
_m.constant_offset_displace = (0.0, 0.0, 0.0)
_m.relative_offset_displace = (0.0, -1.0, 0.0)
_m = ob_mesh_02.modifiers.new('Lattice', 'LATTICE')
_m.object = ob_lattice_001
ob_lattice.parent = ob_meshes
ob_lattice.location = (0.1707, 15.06, 24.08)
ob_lattice.scale = (15.3, 1.0, 10.33)
ob_lattice.lineart.crease_threshold = 0.0
ob_mesh_00.parent = ob_meshes
ob_mesh_00.location = (-14.5, 15.1, 28.5)
ob_mesh_00.rotation_euler = (1.571, -0.0, 0.0)
ob_mesh_00.scale = (0.5, 0.5, 1.0)
ob_mesh_00.lineart.crease_threshold = 0.0
_m = ob_mesh_00.modifiers.new('Array', 'ARRAY')
_m.count = 30
_m.constant_offset_displace = (0.0, 0.0, 0.0)
_m = ob_mesh_00.modifiers.new('Array.001', 'ARRAY')
_m.count = 10
_m.constant_offset_displace = (0.0, 0.0, 0.0)
_m.relative_offset_displace = (0.0, -1.0, 0.0)
_m = ob_mesh_00.modifiers.new('Lattice', 'LATTICE')
_m.object = ob_lattice
ob_plane_001.location = (-14.5, 15.1, 28.5)
ob_plane_001.rotation_euler = (1.571, -0.0, 0.0)
ob_plane_001.scale = (0.5, 0.5, 1.0)
ob_plane_001.lineart.crease_threshold = 0.0
_m = ob_plane_001.modifiers.new('Array', 'ARRAY')
_m.count = 30
_m.constant_offset_displace = (0.0, 0.0, 0.0)
_m = ob_plane_001.modifiers.new('Array.001', 'ARRAY')
_m.count = 10
_m.constant_offset_displace = (0.0, 0.0, 0.0)
_m.relative_offset_displace = (0.0, -1.0, 0.0)
_m = ob_plane_001.modifiers.new('Lattice', 'LATTICE')
_m.object = ob_lattice
ob_mesh_base.location = (0.0, 0.0, 0.0)
ob_mesh_base.scale = (0.5, 0.5, 1.0)
ob_mesh_base.lineart.crease_threshold = 0.0
ob_point_001.location = (42.14, 11.82, 44.78)
ob_point_001.lineart.crease_threshold = 0.0
ob_area.location = (-41.52, 30.72, 62.15)
ob_area.lineart.crease_threshold = 0.0
ob_point.location = (-13.91, -35.78, 76.4)
ob_point.lineart.crease_threshold = 0.0
ob_camera.location = (78.9, -105.4, 111.5)
ob_camera.rotation_euler = (0.997, 0.07768, 0.7154)
ob_camera.scale = (0.9372, 0.9372, 0.9372)
ob_camera.lineart.crease_threshold = 0.0
ob_mizbeach.location = (0.0, 0.0, 0.0)
ob_mizbeach.lineart.crease_threshold = 0.0

# ---- collection membership
col_collection_1.objects.link(ob_cube_003)
col_collection_1.objects.link(ob_cube_002)
col_collection_1.objects.link(ob_spot)
col_collection_1.objects.link(ob_cube_001)
col_collection_1.objects.link(ob_cube)
col_collection_1.objects.link(ob_meshes)
col_collection_1.objects.link(ob_mesh_corner_02)
col_collection_1.objects.link(ob_mesh_corner_01)
col_collection_1.objects.link(ob_mesh_corner_00)
col_collection_1.objects.link(ob_mesh_corner_03)
col_collection_1.objects.link(ob_lattice_003)
col_collection_1.objects.link(ob_mesh_03)
col_collection_1.objects.link(ob_lattice_002)
col_collection_1.objects.link(ob_mesh_01)
col_collection_1.objects.link(ob_lattice_001)
col_collection_1.objects.link(ob_mesh_02)
col_collection_1.objects.link(ob_lattice)
col_collection_1.objects.link(ob_mesh_00)
col_collection_1.objects.link(ob_plane_001)
col_collection_1.objects.link(ob_mesh_base)
col_collection_1.objects.link(ob_point_001)
col_collection_1.objects.link(ob_area)
col_collection_1.objects.link(ob_point)
col_collection_1.objects.link(ob_camera)
col_collection_1.objects.link(ob_mizbeach)

# ---- scene / render settings (as saved in the file)
scene.camera = ob_camera
scene.frame_start = 1; scene.frame_end = 250; scene.frame_set(0)
scene.render.engine = 'BLENDER_EEVEE_NEXT'
scene.render.resolution_percentage = 50
scene.render.dither_intensity = 0.0
scene.cycles.use_denoising = False
scene.cycles.samples = 10
scene.cycles.sampling_pattern = 'TABULATED_SOBOL'
scene.cycles.light_sampling_threshold = 0.0
scene.cycles.use_adaptive_sampling = False
scene.cycles.use_light_tree = False
scene.cycles.blur_glossy = 0.0
scene.cycles.pixel_filter_type = 'GAUSSIAN'
scene.cycles.sample_clamp_indirect = 0.0
scene.view_settings.view_transform = 'Standard'
scene.unit_settings.scale_length = 0.01
bpy.context.view_layer.update()
